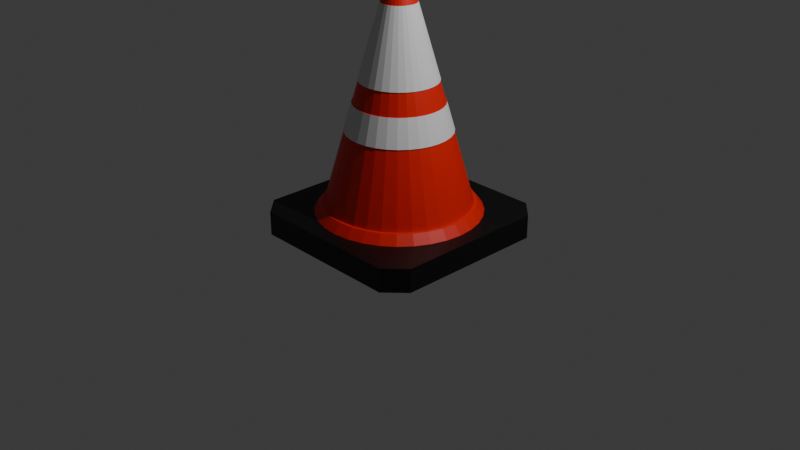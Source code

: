 # Source: cone.blend  (saved by Blender 5.0.119; exported with 4.5.12 LTS)
import bpy
from mathutils import Matrix  # noqa: F401  (used for matrix-valued properties, if any)

bpy.ops.wm.read_factory_settings(use_empty=True)
scene = bpy.context.scene
scene.name = 'Scene'

# ---- collections
col_collection = bpy.data.collections.new('Collection'); scene.collection.children.link(col_collection)

# ---- materials (node trees are filled in below, after node groups)
mat_material = bpy.data.materials.new('Material')
mat_material.alpha_threshold = 0.0
mat_material.use_backface_culling_lightprobe_volume = False
mat_material.roughness = 0.5
mat_material.line_color = (0.0, 0.0, 0.0, 1.0)
mat_material_001 = bpy.data.materials.new('Material.001')
mat_material_002 = bpy.data.materials.new('Material.002')

# ---- material node trees
mat_material.use_nodes = True; mat_material.node_tree.nodes.clear()
_N = mat_material.node_tree.nodes; _L = mat_material.node_tree.links
n0 = _N.new('ShaderNodeOutputMaterial'); n0.name = 'Material Output'; n0.location = (200, 100)
n1 = _N.new('ShaderNodeBsdfPrincipled'); n1.name = 'Principled BSDF'; n1.location = (-200, 100)
n1.inputs[0].default_value = (0.0, 0.0, 0.0, 1.0)
_L.new(n1.outputs[0], n0.inputs[0])
n0.is_active_output = True
mat_material_001.use_nodes = True; mat_material_001.node_tree.nodes.clear()
_N = mat_material_001.node_tree.nodes; _L = mat_material_001.node_tree.links
n0 = _N.new('ShaderNodeBsdfPrincipled'); n0.name = 'Principled BSDF'; n0.location = (-200, 100)
n0.inputs[0].default_value = (0.8, 0.0113, 0.0, 1.0)
n1 = _N.new('ShaderNodeOutputMaterial'); n1.name = 'Material Output'; n1.location = (200, 100)
_L.new(n0.outputs[0], n1.inputs[0])
n1.is_active_output = True
mat_material_002.use_nodes = True; mat_material_002.node_tree.nodes.clear()
_N = mat_material_002.node_tree.nodes; _L = mat_material_002.node_tree.links
n0 = _N.new('ShaderNodeBsdfPrincipled'); n0.name = 'Principled BSDF'; n0.location = (-200, 100)
n1 = _N.new('ShaderNodeOutputMaterial'); n1.name = 'Material Output'; n1.location = (200, 100)
_L.new(n0.outputs[0], n1.inputs[0])
n1.is_active_output = True

# ---- world
world_world = bpy.data.worlds.new('World'); scene.world = world_world
world_world.use_nodes = True; world_world.node_tree.nodes.clear()
_N = world_world.node_tree.nodes; _L = world_world.node_tree.links
n0 = _N.new('ShaderNodeOutputWorld'); n0.name = 'World Output'; n0.location = (200, 100)
n1 = _N.new('ShaderNodeBackground'); n1.name = 'Background'; n1.location = (-200, 100)
n1.inputs[0].default_value = (0.05088, 0.05088, 0.05088, 1.0)
_L.new(n1.outputs[0], n0.inputs[0])
n0.is_active_output = True
world_world.color = (0.05088, 0.05088, 0.05088)
world_world.sun_shadow_jitter_overblur = 0.0

# ---- cameras
cam_camera = bpy.data.cameras.new('Camera')
cam_camera.clip_end = 100.0
cam_camera.ortho_scale = 7.314

# ---- lights
light_light = bpy.data.lights.new('Light', 'POINT')
light_light.energy = 1000.0
light_light.shadow_soft_size = 0.1

# ---- meshes
me_cube = bpy.data.meshes.new('Cube')
me_cube.from_pydata([(1.0, 0.8033, 1.0), (0.8033, 1.0, 1.0), (0.8033, 1.0, -1.0), (1.0, 0.8033, -1.0), (0.8033, -1.0, 1.0), (1.0, -0.8033, 1.0), (1.0, -0.8033, -1.0), (0.8033, -1.0, -1.0), (-0.8033, 1.0, 1.0), (-1.0, 0.8033, 1.0), (-1.0, 0.8033, -1.0), (-0.8033, 1.0, -1.0), (-1.0, -0.8033, 1.0), (-0.8033, -1.0, 1.0), (-0.8033, -1.0, -1.0), (-1.0, -0.8033, -1.0)], [], [(0, 3, 2, 1), (14, 13, 12, 15), (4, 7, 6, 5), (8, 11, 10, 9), (11, 8, 1, 2), (3, 0, 5, 6), (0, 1, 8, 9, 12, 13, 4, 5), (10, 11, 2, 3, 6, 7, 14, 15), (7, 4, 13, 14), (15, 12, 9, 10)])
_uv = me_cube.uv_layers.new(name='UVMap')
_uv.uv.foreach_set('vector', [0.625, 0.5246, 0.375, 0.5246, 0.3668, 0.4836, 0.6332, 0.4836, 0.375, 0.0, 0.625, 0.0, 0.625, 0.02458, 0.375, 0.02458, 0.6332, 0.7664, 0.3668, 0.7664, 0.375, 0.7254, 0.625, 0.7254, 0.625, 0.2746, 0.375, 0.2746, 0.375, 0.2254, 0.625, 0.2254, 0.375, 0.2746, 0.625, 0.2746, 0.6332, 0.4836, 0.3668, 0.4836, 0.375, 0.5246, 0.625, 0.5246, 0.625, 0.7254, 0.375, 0.7254, 0.625, 0.5246, 0.6332, 0.4836, 0.8504, 0.5, 0.875, 0.5246, 0.875, 0.7254, 0.8504, 0.75, 0.6332, 0.7664, 0.625, 0.7254, 0.125, 0.5246, 0.1496, 0.5, 0.3668, 0.4836, 0.375, 0.5246, 0.375, 0.7254, 0.3668, 0.7664, 0.1496, 0.75, 0.125, 0.7254, 0.3668, 0.7664, 0.6332, 0.7664, 0.625, 0.9754, 0.375, 0.9754, 0.375, 0.02458, 0.625, 0.02458, 0.625, 0.2254, 0.375, 0.2254])
me_cube.materials.append(mat_material)
me_cube.use_mirror_vertex_groups = False
me_cube.update()
me_cone = bpy.data.meshes.new('Cone')
me_cone.from_pydata([(3.723e-09, 0.709, -1.002), (0.1383, 0.6954, -1.002), (0.2713, 0.655, -1.002), (0.3939, 0.5895, -1.002), (0.5013, 0.5013, -1.002), (0.5895, 0.3939, -1.002), (0.655, 0.2713, -1.002), (0.6954, 0.1383, -1.002), (0.709, 4.392e-09, -1.002), (0.6954, -0.1383, -1.002), (0.655, -0.2713, -1.002), (0.5895, -0.3939, -1.002), (0.5013, -0.5013, -1.002), (0.3939, -0.5895, -1.002), (0.2713, -0.655, -1.002), (0.1383, -0.6954, -1.002), (3.723e-09, -0.709, -1.002), (-0.1383, -0.6954, -1.002), (-0.2713, -0.655, -1.002), (-0.3939, -0.5895, -1.002), (-0.5013, -0.5013, -1.002), (-0.5895, -0.3939, -1.002), (-0.655, -0.2713, -1.002), (-0.6954, -0.1383, -1.002), (-0.709, 4.392e-09, -1.002), (-0.6954, 0.1383, -1.002), (-0.655, 0.2713, -1.002), (-0.5895, 0.3939, -1.002), (-0.5013, 0.5013, -1.002), (-0.3939, 0.5895, -1.002), (-0.2713, 0.655, -1.002), (-0.1383, 0.6954, -1.002), (-0.01083, 0.05443, 0.7922), (-0.02124, 0.05127, 0.7922), (-0.03083, 0.04614, 0.7922), (-0.03924, 0.03924, 0.7922), (-0.04614, 0.03083, 0.7922), (-0.05127, 0.02124, 0.7922), (-0.05443, 0.01083, 0.7922), (-0.05549, 6.283e-10, 0.7922), (-0.05443, -0.01083, 0.7922), (-0.05127, -0.02124, 0.7922), (-0.04614, -0.03083, 0.7922), (-0.03924, -0.03924, 0.7922), (-0.03083, -0.04614, 0.7922), (-0.02124, -0.05127, 0.7922), (-0.01083, -0.05443, 0.7922), (3.801e-10, -0.05549, 0.7922), (0.01083, -0.05443, 0.7922), (0.02124, -0.05127, 0.7922), (0.03083, -0.04614, 0.7922), (0.03924, -0.03924, 0.7922), (0.04614, -0.03083, 0.7922), (0.05127, -0.02124, 0.7922), (0.05443, -0.01083, 0.7922), (0.05549, 6.283e-10, 0.7922), (0.05443, 0.01083, 0.7922), (0.05127, 0.02124, 0.7922), (0.04614, 0.03083, 0.7922), (0.03924, 0.03924, 0.7922), (0.03083, 0.04614, 0.7922), (0.02124, 0.05127, 0.7922), (0.01083, 0.05443, 0.7922), (3.801e-10, 0.05549, 0.7922), (3.766e-10, 0.07713, 0.7925), (-0.01505, 0.07565, 0.7925), (-0.02952, 0.07126, 0.7925), (-0.04285, 0.06413, 0.7925), (-0.05454, 0.05454, 0.7925), (-0.06413, 0.04285, 0.7925), (-0.07126, 0.02952, 0.7925), (-0.07565, 0.01505, 0.7925), (-0.07713, 4.501e-10, 0.7925), (-0.07565, -0.01505, 0.7925), (-0.07126, -0.02952, 0.7925), (-0.06413, -0.04285, 0.7925), (-0.05454, -0.05454, 0.7925), (-0.04285, -0.06413, 0.7925), (-0.02952, -0.07126, 0.7925), (-0.01505, -0.07565, 0.7925), (3.766e-10, -0.07713, 0.7925), (0.01505, -0.07565, 0.7925), (0.02952, -0.07126, 0.7925), (0.04285, -0.06413, 0.7925), (0.05454, -0.05454, 0.7925), (0.06413, -0.04285, 0.7925), (0.07126, -0.02952, 0.7925), (0.07565, -0.01505, 0.7925), (0.07713, 4.501e-10, 0.7925), (0.07565, 0.01505, 0.7925), (0.07126, 0.02952, 0.7925), (0.06413, 0.04285, 0.7925), (0.05454, 0.05454, 0.7925), (0.04285, 0.06413, 0.7925), (0.02952, 0.07126, 0.7925), (0.01505, 0.07565, 0.7925), (-0.01086, 0.05462, 0.8409), (-0.02131, 0.05145, 0.8409), (-0.03094, 0.04631, 0.8409), (-0.03938, 0.03938, 0.8409), (-0.04631, 0.03094, 0.8409), (-0.05145, 0.02131, 0.8409), (-0.05462, 0.01086, 0.8409), (-0.05569, 6.283e-10, 0.8409), (-0.05462, -0.01086, 0.8409), (-0.05145, -0.02131, 0.8409), (-0.04631, -0.03094, 0.8409), (-0.03938, -0.03938, 0.8409), (-0.03094, -0.04631, 0.8409), (-0.02131, -0.05145, 0.8409), (-0.01086, -0.05462, 0.8409), (2.007e-08, -0.05569, 0.8409), (0.01086, -0.05462, 0.8409), (0.02131, -0.05145, 0.8409), (0.03094, -0.04631, 0.8409), (0.03938, -0.03938, 0.8409), (0.04631, -0.03094, 0.8409), (0.05145, -0.02131, 0.8409), (0.05462, -0.01086, 0.8409), (0.05569, 6.283e-10, 0.8409), (0.05462, 0.01086, 0.8409), (0.05145, 0.02131, 0.8409), (0.04631, 0.03094, 0.8409), (0.03938, 0.03938, 0.8409), (0.03094, 0.04631, 0.8409), (0.02131, 0.05145, 0.8409), (0.01086, 0.05462, 0.8409), (2.007e-08, 0.05569, 0.8409), (5.391e-09, 0.7686, -0.9969), (0.1499, 0.7538, -0.9969), (0.2941, 0.7101, -0.9969), (0.427, 0.639, -0.9969), (0.5435, 0.5435, -0.9969), (0.639, 0.427, -0.9969), (0.7101, 0.2941, -0.9969), (0.7538, 0.1499, -0.9969), (0.7686, 4.807e-09, -0.9969), (0.7538, -0.1499, -0.9969), (0.7101, -0.2941, -0.9969), (0.639, -0.427, -0.9969), (0.5435, -0.5435, -0.9969), (0.427, -0.639, -0.9969), (0.2941, -0.7101, -0.9969), (0.1499, -0.7538, -0.9969), (5.391e-09, -0.7686, -0.9969), (-0.1499, -0.7538, -0.9969), (-0.2941, -0.7101, -0.9969), (-0.427, -0.639, -0.9969), (-0.5435, -0.5435, -0.9969), (-0.639, -0.427, -0.9969), (-0.7101, -0.2941, -0.9969), (-0.7538, -0.1499, -0.9969), (-0.7686, 4.807e-09, -0.9969), (-0.7538, 0.1499, -0.9969), (-0.7101, 0.2941, -0.9969), (-0.639, 0.427, -0.9969), (-0.5435, 0.5435, -0.9969), (-0.427, 0.639, -0.9969), (-0.2941, 0.7101, -0.9969), (-0.1499, 0.7538, -0.9969), (-6.818e-09, 0.6958, -0.9123), (3.188e-09, 0.7677, -0.9837), (0.1498, 0.7529, -0.9837), (0.1357, 0.6824, -0.9123), (0.2938, 0.7092, -0.9837), (0.2663, 0.6428, -0.9123), (0.4265, 0.6383, -0.9837), (0.3866, 0.5785, -0.9123), (0.5428, 0.5428, -0.9837), (0.492, 0.492, -0.9123), (0.6383, 0.4265, -0.9837), (0.5785, 0.3866, -0.9123), (0.7092, 0.2938, -0.9837), (0.6428, 0.2663, -0.9123), (0.7529, 0.1498, -0.9837), (0.6824, 0.1357, -0.9123), (0.7677, 4.795e-09, -0.9837), (0.6958, 6.973e-09, -0.9123), (0.7529, -0.1498, -0.9837), (0.6824, -0.1357, -0.9123), (0.7092, -0.2938, -0.9837), (0.6428, -0.2663, -0.9123), (0.6383, -0.4265, -0.9837), (0.5785, -0.3866, -0.9123), (0.5428, -0.5428, -0.9837), (0.492, -0.492, -0.9123), (0.4265, -0.6383, -0.9837), (0.3866, -0.5785, -0.9123), (0.2938, -0.7092, -0.9837), (0.2663, -0.6428, -0.9123), (0.1498, -0.7529, -0.9837), (0.1357, -0.6824, -0.9123), (3.188e-09, -0.7677, -0.9837), (-6.352e-09, -0.6958, -0.9123), (-0.1498, -0.7529, -0.9837), (-0.1357, -0.6824, -0.9123), (-0.2938, -0.7092, -0.9837), (-0.2663, -0.6428, -0.9123), (-0.4265, -0.6383, -0.9837), (-0.3866, -0.5785, -0.9123), (-0.5428, -0.5428, -0.9837), (-0.492, -0.492, -0.9123), (-0.6383, -0.4265, -0.9837), (-0.5785, -0.3866, -0.9123), (-0.7092, -0.2938, -0.9837), (-0.6428, -0.2663, -0.9123), (-0.7529, -0.1498, -0.9837), (-0.6824, -0.1357, -0.9123), (-0.7677, 4.807e-09, -0.9837), (-0.6958, 5.122e-09, -0.9123), (-0.7529, 0.1498, -0.9837), (-0.6824, 0.1357, -0.9123), (-0.7092, 0.2938, -0.9837), (-0.6428, 0.2663, -0.9123), (-0.6383, 0.4265, -0.9837), (-0.5785, 0.3866, -0.9123), (-0.5428, 0.5428, -0.9837), (-0.492, 0.492, -0.9123), (-0.4265, 0.6383, -0.9837), (-0.3866, 0.5785, -0.9123), (-0.2938, 0.7092, -0.9837), (-0.2663, 0.6428, -0.9123), (-0.1498, 0.7529, -0.9837), (-0.1357, 0.6824, -0.9123), (-1.101e-09, 0.1567, 0.5482), (0.03058, 0.1537, 0.5482), (0.05998, 0.1448, 0.5482), (0.08708, 0.1303, 0.5482), (0.1108, 0.1108, 0.5482), (0.1303, 0.08708, 0.5482), (0.1448, 0.05998, 0.5482), (0.1537, 0.03058, 0.5482), (0.1567, 3.853e-09, 0.5482), (0.1537, -0.03058, 0.5482), (0.1448, -0.05998, 0.5482), (0.1303, -0.08708, 0.5482), (0.1108, -0.1108, 0.5482), (0.08708, -0.1303, 0.5482), (0.05998, -0.1448, 0.5482), (0.03058, -0.1537, 0.5482), (-1.101e-09, -0.1567, 0.5482), (-0.03058, -0.1537, 0.5482), (-0.05998, -0.1448, 0.5482), (-0.08708, -0.1303, 0.5482), (-0.1108, -0.1108, 0.5482), (-0.1303, -0.08708, 0.5482), (-0.1448, -0.05998, 0.5482), (-0.1537, -0.03058, 0.5482), (-0.1567, 3.853e-09, 0.5482), (-0.1537, 0.03058, 0.5482), (-0.1448, 0.05998, 0.5482), (-0.1303, 0.08708, 0.5482), (-0.1108, 0.1108, 0.5482), (-0.08708, 0.1303, 0.5482), (-0.05998, 0.1448, 0.5482), (-0.03058, 0.1537, 0.5482), (-4.504e-09, 0.3504, 0.01796), (0.06836, 0.3437, 0.01796), (0.1341, 0.3237, 0.01796), (0.1947, 0.2914, 0.01796), (0.2478, 0.2478, 0.01796), (0.2914, 0.1947, 0.01796), (0.3237, 0.1341, 0.01796), (0.3437, 0.06836, 0.01796), (0.3504, 6.036e-09, 0.01796), (0.3437, -0.06836, 0.01796), (0.3237, -0.1341, 0.01796), (0.2914, -0.1947, 0.01796), (0.2478, -0.2478, 0.01796), (0.1947, -0.2914, 0.01796), (0.1341, -0.3237, 0.01796), (0.06836, -0.3437, 0.01796), (-4.504e-09, -0.3504, 0.01796), (-0.06836, -0.3437, 0.01796), (-0.1341, -0.3237, 0.01796), (-0.1947, -0.2914, 0.01796), (-0.2478, -0.2478, 0.01796), (-0.2914, -0.1947, 0.01796), (-0.3237, -0.1341, 0.01796), (-0.3437, -0.06836, 0.01796), (-0.3504, 6.036e-09, 0.01796), (-0.3437, 0.06836, 0.01796), (-0.3237, 0.1341, 0.01796), (-0.2914, 0.1947, 0.01796), (-0.2478, 0.2478, 0.01796), (-0.1947, 0.2914, 0.01796), (-0.1341, 0.3237, 0.01796), (-0.06836, 0.3437, 0.01796), (-6.095e-09, 0.4088, -0.1572), (0.07976, 0.401, -0.1572), (0.1564, 0.3777, -0.1572), (0.2271, 0.3399, -0.1572), (0.2891, 0.2891, -0.1572), (0.3399, 0.2271, -0.1572), (0.3777, 0.1564, -0.1572), (0.401, 0.07976, -0.1572), (0.4088, 5.623e-09, -0.1572), (0.401, -0.07976, -0.1572), (0.3777, -0.1564, -0.1572), (0.3399, -0.2271, -0.1572), (0.2891, -0.2891, -0.1572), (0.2271, -0.3399, -0.1572), (0.1564, -0.3777, -0.1572), (0.07976, -0.401, -0.1572), (-6.095e-09, -0.4088, -0.1572), (-0.07976, -0.401, -0.1572), (-0.1564, -0.3777, -0.1572), (-0.2271, -0.3399, -0.1572), (-0.2891, -0.2891, -0.1572), (-0.3399, -0.2271, -0.1572), (-0.3777, -0.1564, -0.1572), (-0.401, -0.07976, -0.1572), (-0.4088, 5.623e-09, -0.1572), (-0.401, 0.07976, -0.1572), (-0.3777, 0.1564, -0.1572), (-0.3399, 0.2271, -0.1572), (-0.2891, 0.2891, -0.1572), (-0.2271, 0.3399, -0.1572), (-0.1564, 0.3777, -0.1572), (-0.07976, 0.401, -0.1572), (-1.356e-08, 0.4811, -0.3507), (0.09386, 0.4718, -0.3507), (0.1841, 0.4445, -0.3507), (0.2673, 0.4, -0.3507), (0.3402, 0.3402, -0.3507), (0.4, 0.2673, -0.3507), (0.4445, 0.1841, -0.3507), (0.4718, 0.09386, -0.3507), (0.4811, 5.294e-09, -0.3507), (0.4718, -0.09386, -0.3507), (0.4445, -0.1841, -0.3507), (0.4, -0.2673, -0.3507), (0.3402, -0.3402, -0.3507), (0.2673, -0.4, -0.3507), (0.1841, -0.4445, -0.3507), (0.09386, -0.4718, -0.3507), (-1.356e-08, -0.4811, -0.3507), (-0.09386, -0.4718, -0.3507), (-0.1841, -0.4445, -0.3507), (-0.2673, -0.4, -0.3507), (-0.3402, -0.3402, -0.3507), (-0.4, -0.2673, -0.3507), (-0.4445, -0.1841, -0.3507), (-0.4718, -0.09386, -0.3507), (-0.4811, 5.294e-09, -0.3507), (-0.4718, 0.09386, -0.3507), (-0.4445, 0.1841, -0.3507), (-0.4, 0.2673, -0.3507), (-0.3402, 0.3402, -0.3507), (-0.2673, 0.4, -0.3507), (-0.1841, 0.4445, -0.3507), (-0.09386, 0.4718, -0.3507), (3.38e-09, 0.7007, -0.9969), (0.1367, 0.6872, -0.9969), (0.2681, 0.6473, -0.9969), (0.3893, 0.5826, -0.9969), (0.4955, 0.4955, -0.9969), (0.5826, 0.3893, -0.9969), (0.6473, 0.2681, -0.9969), (0.6872, 0.1367, -0.9969), (0.7007, 4.392e-09, -0.9969), (0.6872, -0.1367, -0.9969), (0.6473, -0.2681, -0.9969), (0.5826, -0.3893, -0.9969), (0.4955, -0.4955, -0.9969), (0.3893, -0.5826, -0.9969), (0.2681, -0.6473, -0.9969), (0.1367, -0.6872, -0.9969), (3.38e-09, -0.7007, -0.9969), (-0.1367, -0.6872, -0.9969), (-0.2681, -0.6473, -0.9969), (-0.3893, -0.5826, -0.9969), (-0.4955, -0.4955, -0.9969), (-0.5826, -0.3893, -0.9969), (-0.6473, -0.2681, -0.9969), (-0.6872, -0.1367, -0.9969), (-0.7007, 4.392e-09, -0.9969), (-0.6872, 0.1367, -0.9969), (-0.6473, 0.2681, -0.9969), (-0.5826, 0.3893, -0.9969), (-0.4955, 0.4955, -0.9969), (-0.3893, 0.5826, -0.9969), (-0.2681, 0.6473, -0.9969), (-0.1367, 0.6872, -0.9969), (-0.009492, 0.04772, 0.7849), (-0.01862, 0.04495, 0.7849), (-0.02703, 0.04046, 0.7849), (-0.03441, 0.03441, 0.7849), (-0.04046, 0.02703, 0.7849), (-0.04495, 0.01862, 0.7849), (-0.04772, 0.009492, 0.7849), (-0.04866, 6.283e-10, 0.7849), (-0.04772, -0.009492, 0.7849), (-0.04495, -0.01862, 0.7849), (-0.04046, -0.02703, 0.7849), (-0.03441, -0.03441, 0.7849), (-0.02703, -0.04046, 0.7849), (-0.01862, -0.04495, 0.7849), (-0.009492, -0.04772, 0.7849), (7.385e-10, -0.04866, 0.7849), (0.009492, -0.04772, 0.7849), (0.01862, -0.04495, 0.7849), (0.02703, -0.04046, 0.7849), (0.03441, -0.03441, 0.7849), (0.04046, -0.02703, 0.7849), (0.04495, -0.01862, 0.7849), (0.04772, -0.009492, 0.7849), (0.04866, 6.283e-10, 0.7849), (0.04772, 0.009492, 0.7849), (0.04495, 0.01862, 0.7849), (0.04046, 0.02703, 0.7849), (0.03441, 0.03441, 0.7849), (0.02703, 0.04046, 0.7849), (0.01862, 0.04495, 0.7849), (0.009492, 0.04772, 0.7849), (7.385e-10, 0.04866, 0.7849), (3.766e-10, 0.07113, 0.7845), (-0.01388, 0.06976, 0.7845), (-0.02722, 0.06571, 0.7845), (-0.03952, 0.05914, 0.7845), (-0.05029, 0.05029, 0.7845), (-0.05914, 0.03952, 0.7845), (-0.06571, 0.02722, 0.7845), (-0.06976, 0.01388, 0.7845), (-0.07113, 4.799e-10, 0.7845), (-0.06976, -0.01388, 0.7845), (-0.06571, -0.02722, 0.7845), (-0.05914, -0.03952, 0.7845), (-0.05029, -0.05029, 0.7845), (-0.03952, -0.05914, 0.7845), (-0.02722, -0.06571, 0.7845), (-0.01388, -0.06976, 0.7845), (3.766e-10, -0.07113, 0.7845), (0.01388, -0.06976, 0.7845), (0.02722, -0.06571, 0.7845), (0.03952, -0.05914, 0.7845), (0.05029, -0.05029, 0.7845), (0.05914, -0.03952, 0.7845), (0.06571, -0.02722, 0.7845), (0.06976, -0.01388, 0.7845), (0.07113, 4.799e-10, 0.7845), (0.06976, 0.01388, 0.7845), (0.06571, 0.02722, 0.7845), (0.05914, 0.03952, 0.7845), (0.05029, 0.05029, 0.7845), (0.03952, 0.05914, 0.7845), (0.02722, 0.06571, 0.7845), (0.01388, 0.06976, 0.7845), (-0.009445, 0.04748, 0.8341), (-0.01853, 0.04473, 0.8341), (-0.0269, 0.04025, 0.8341), (-0.03423, 0.03423, 0.8341), (-0.04025, 0.0269, 0.8341), (-0.04473, 0.01853, 0.8341), (-0.04748, 0.009445, 0.8341), (-0.04841, 6.283e-10, 0.8341), (-0.04748, -0.009445, 0.8341), (-0.04473, -0.01853, 0.8341), (-0.04025, -0.0269, 0.8341), (-0.03423, -0.03423, 0.8341), (-0.0269, -0.04025, 0.8341), (-0.01853, -0.04473, 0.8341), (-0.009445, -0.04748, 0.8341), (2.34e-08, -0.04841, 0.8341), (0.009445, -0.04748, 0.8341), (0.01853, -0.04473, 0.8341), (0.0269, -0.04025, 0.8341), (0.03423, -0.03423, 0.8341), (0.04025, -0.0269, 0.8341), (0.04473, -0.01853, 0.8341), (0.04748, -0.009445, 0.8341), (0.04841, 6.283e-10, 0.8341), (0.04748, 0.009445, 0.8341), (0.04473, 0.01853, 0.8341), (0.04025, 0.0269, 0.8341), (0.03423, 0.03423, 0.8341), (0.0269, 0.04025, 0.8341), (0.01853, 0.04473, 0.8341), (0.009445, 0.04748, 0.8341), (2.34e-08, 0.04841, 0.8341), (4.836e-09, 0.7759, -1.004), (0.1514, 0.7609, -1.004), (0.2969, 0.7168, -1.004), (0.431, 0.6451, -1.004), (0.5486, 0.5486, -1.004), (0.6451, 0.431, -1.004), (0.7168, 0.2969, -1.004), (0.7609, 0.1514, -1.004), (0.7759, 4.807e-09, -1.004), (0.7609, -0.1514, -1.004), (0.7168, -0.2969, -1.004), (0.6451, -0.431, -1.004), (0.5486, -0.5486, -1.004), (0.431, -0.6451, -1.004), (0.2969, -0.7168, -1.004), (0.1514, -0.7609, -1.004), (4.836e-09, -0.7759, -1.004), (-0.1514, -0.7609, -1.004), (-0.2969, -0.7168, -1.004), (-0.431, -0.6451, -1.004), (-0.5486, -0.5486, -1.004), (-0.6451, -0.431, -1.004), (-0.7168, -0.2969, -1.004), (-0.7609, -0.1514, -1.004), (-0.7759, 4.807e-09, -1.004), (-0.7609, 0.1514, -1.004), (-0.7168, 0.2969, -1.004), (-0.6451, 0.431, -1.004), (-0.5486, 0.5486, -1.004), (-0.431, 0.6451, -1.004), (-0.2969, 0.7168, -1.004), (-0.1514, 0.7609, -1.004), (-7.189e-09, 0.6998, -0.9031), (2.898e-09, 0.777, -0.98), (0.1516, 0.762, -0.98), (0.1365, 0.6864, -0.9031), (0.2973, 0.7178, -0.98), (0.2678, 0.6465, -0.9031), (0.4317, 0.646, -0.98), (0.3888, 0.5819, -0.9031), (0.5494, 0.5494, -0.98), (0.4948, 0.4948, -0.9031), (0.646, 0.4317, -0.98), (0.5819, 0.3888, -0.9031), (0.7178, 0.2973, -0.98), (0.6465, 0.2678, -0.9031), (0.762, 0.1516, -0.98), (0.6864, 0.1365, -0.9031), (0.777, 4.821e-09, -0.98), (0.6998, 6.999e-09, -0.9031), (0.762, -0.1516, -0.98), (0.6864, -0.1365, -0.9031), (0.7178, -0.2973, -0.98), (0.6465, -0.2678, -0.9031), (0.646, -0.4317, -0.98), (0.5819, -0.3888, -0.9031), (0.5494, -0.5494, -0.98), (0.4948, -0.4948, -0.9031), (0.4317, -0.646, -0.98), (0.3888, -0.5819, -0.9031), (0.2973, -0.7178, -0.98), (0.2678, -0.6465, -0.9031), (0.1516, -0.762, -0.98), (0.1365, -0.6864, -0.9031), (2.898e-09, -0.777, -0.98), (-6.724e-09, -0.6998, -0.9031), (-0.1516, -0.762, -0.98), (-0.1365, -0.6864, -0.9031), (-0.2973, -0.7178, -0.98), (-0.2678, -0.6465, -0.9031), (-0.4317, -0.646, -0.98), (-0.3888, -0.5819, -0.9031), (-0.5494, -0.5494, -0.98), (-0.4948, -0.4948, -0.9031), (-0.646, -0.4317, -0.98), (-0.5819, -0.3888, -0.9031), (-0.7178, -0.2973, -0.98), (-0.6465, -0.2678, -0.9031), (-0.762, -0.1516, -0.98), (-0.6864, -0.1365, -0.9031), (-0.777, 4.807e-09, -0.98), (-0.6998, 5.122e-09, -0.9031), (-0.762, 0.1516, -0.98), (-0.6864, 0.1365, -0.9031), (-0.7178, 0.2973, -0.98), (-0.6465, 0.2678, -0.9031), (-0.646, 0.4317, -0.98), (-0.5819, 0.3888, -0.9031), (-0.5494, 0.5494, -0.98), (-0.4948, 0.4948, -0.9031), (-0.4317, 0.646, -0.98), (-0.3888, 0.5819, -0.9031), (-0.2973, 0.7178, -0.98), (-0.2678, 0.6465, -0.9031), (-0.1516, 0.762, -0.98), (-0.1365, 0.6864, -0.9031), (-8.345e-10, 0.1627, 0.5562), (0.03174, 0.1596, 0.5562), (0.06227, 0.1503, 0.5562), (0.0904, 0.1353, 0.5562), (0.1151, 0.1151, 0.5562), (0.1353, 0.0904, 0.5562), (0.1503, 0.06227, 0.5562), (0.1596, 0.03174, 0.5562), (0.1627, 3.764e-09, 0.5562), (0.1596, -0.03174, 0.5562), (0.1503, -0.06227, 0.5562), (0.1353, -0.0904, 0.5562), (0.1151, -0.1151, 0.5562), (0.0904, -0.1353, 0.5562), (0.06227, -0.1503, 0.5562), (0.03174, -0.1596, 0.5562), (-8.345e-10, -0.1627, 0.5562), (-0.03174, -0.1596, 0.5562), (-0.06227, -0.1503, 0.5562), (-0.0904, -0.1353, 0.5562), (-0.1151, -0.1151, 0.5562), (-0.1353, -0.0904, 0.5562), (-0.1503, -0.06227, 0.5562), (-0.1596, -0.03174, 0.5562), (-0.1627, 3.764e-09, 0.5562), (-0.1596, 0.03174, 0.5562), (-0.1503, 0.06227, 0.5562), (-0.1353, 0.0904, 0.5562), (-0.1151, 0.1151, 0.5562), (-0.0904, 0.1353, 0.5562), (-0.06227, 0.1503, 0.5562), (-0.03174, 0.1596, 0.5562), (-4.418e-09, 0.3588, 0.01245), (0.06999, 0.3519, 0.01245), (0.1373, 0.3314, 0.01245), (0.1993, 0.2983, 0.01245), (0.2537, 0.2537, 0.01245), (0.2983, 0.1993, 0.01245), (0.3314, 0.1373, 0.01245), (0.3519, 0.06999, 0.01245), (0.3588, 5.906e-09, 0.01245), (0.3519, -0.06999, 0.01245), (0.3314, -0.1373, 0.01245), (0.2983, -0.1993, 0.01245), (0.2537, -0.2537, 0.01245), (0.1993, -0.2983, 0.01245), (0.1373, -0.3314, 0.01245), (0.06999, -0.3519, 0.01245), (-4.418e-09, -0.3588, 0.01245), (-0.06999, -0.3519, 0.01245), (-0.1373, -0.3314, 0.01245), (-0.1993, -0.2983, 0.01245), (-0.2537, -0.2537, 0.01245), (-0.2983, -0.1993, 0.01245), (-0.3314, -0.1373, 0.01245), (-0.3519, -0.06999, 0.01245), (-0.3588, 5.906e-09, 0.01245), (-0.3519, 0.06999, 0.01245), (-0.3314, 0.1373, 0.01245), (-0.2983, 0.1993, 0.01245), (-0.2537, 0.2537, 0.01245), (-0.1993, 0.2983, 0.01245), (-0.1373, 0.3314, 0.01245), (-0.06999, 0.3519, 0.01245), (-6.154e-09, 0.4148, -0.1492), (0.08092, 0.4068, -0.1492), (0.1587, 0.3832, -0.1492), (0.2304, 0.3449, -0.1492), (0.2933, 0.2933, -0.1492), (0.3449, 0.2304, -0.1492), (0.3832, 0.1587, -0.1492), (0.4068, 0.08092, -0.1492), (0.4148, 5.564e-09, -0.1492), (0.4068, -0.08092, -0.1492), (0.3832, -0.1587, -0.1492), (0.3449, -0.2304, -0.1492), (0.2933, -0.2933, -0.1492), (0.2304, -0.3449, -0.1492), (0.1587, -0.3832, -0.1492), (0.08092, -0.4068, -0.1492), (-6.154e-09, -0.4148, -0.1492), (-0.08092, -0.4068, -0.1492), (-0.1587, -0.3832, -0.1492), (-0.2304, -0.3449, -0.1492), (-0.2933, -0.2933, -0.1492), (-0.3449, -0.2304, -0.1492), (-0.3832, -0.1587, -0.1492), (-0.4068, -0.08092, -0.1492), (-0.4148, 5.564e-09, -0.1492), (-0.4068, 0.08092, -0.1492), (-0.3832, 0.1587, -0.1492), (-0.3449, 0.2304, -0.1492), (-0.2933, 0.2933, -0.1492), (-0.2304, 0.3449, -0.1492), (-0.1587, 0.3832, -0.1492), (-0.08092, 0.4068, -0.1492), (-1.335e-08, 0.4894, -0.3562), (0.09549, 0.48, -0.3562), (0.1873, 0.4522, -0.3562), (0.2719, 0.407, -0.3562), (0.3461, 0.3461, -0.3562), (0.407, 0.2719, -0.3562), (0.4522, 0.1873, -0.3562), (0.48, 0.09549, -0.3562), (0.4894, 5.207e-09, -0.3562), (0.48, -0.09549, -0.3562), (0.4522, -0.1873, -0.3562), (0.407, -0.2719, -0.3562), (0.3461, -0.3461, -0.3562), (0.2719, -0.407, -0.3562), (0.1873, -0.4522, -0.3562), (0.09549, -0.48, -0.3562), (-1.335e-08, -0.4894, -0.3562), (-0.09549, -0.48, -0.3562), (-0.1873, -0.4522, -0.3562), (-0.2719, -0.407, -0.3562), (-0.3461, -0.3461, -0.3562), (-0.407, -0.2719, -0.3562), (-0.4522, -0.1873, -0.3562), (-0.48, -0.09549, -0.3562), (-0.4894, 5.207e-09, -0.3562), (-0.48, 0.09549, -0.3562), (-0.4522, 0.1873, -0.3562), (-0.407, 0.2719, -0.3562), (-0.3461, 0.3461, -0.3562), (-0.2719, 0.407, -0.3562), (-0.1873, 0.4522, -0.3562), (-0.09549, 0.48, -0.3562)], [], [(0, 1, 2, 3, 4, 5, 6, 7, 8, 9, 10, 11, 12, 13, 14, 15, 16, 17, 18, 19, 20, 21, 22, 23, 24, 25, 26, 27, 28, 29, 30, 31), (44, 45, 109, 108), (31, 65, 64, 0), (0, 64, 95, 1), (1, 95, 94, 2), (2, 94, 93, 3), (3, 93, 92, 4), (4, 92, 91, 5), (5, 91, 90, 6), (6, 90, 89, 7), (7, 89, 88, 8), (8, 88, 87, 9), (9, 87, 86, 10), (10, 86, 85, 11), (11, 85, 84, 12), (12, 84, 83, 13), (13, 83, 82, 14), (14, 82, 81, 15), (15, 81, 80, 16), (16, 80, 79, 17), (17, 79, 78, 18), (18, 78, 77, 19), (19, 77, 76, 20), (20, 76, 75, 21), (21, 75, 74, 22), (22, 74, 73, 23), (23, 73, 72, 24), (24, 72, 71, 25), (25, 71, 70, 26), (26, 70, 69, 27), (27, 69, 68, 28), (28, 68, 67, 29), (29, 67, 66, 30), (30, 66, 65, 31), (32, 63, 64, 65), (33, 32, 65, 66), (34, 33, 66, 67), (35, 34, 67, 68), (36, 35, 68, 69), (37, 36, 69, 70), (38, 37, 70, 71), (39, 38, 71, 72), (40, 39, 72, 73), (41, 40, 73, 74), (42, 41, 74, 75), (43, 42, 75, 76), (44, 43, 76, 77), (45, 44, 77, 78), (46, 45, 78, 79), (47, 46, 79, 80), (48, 47, 80, 81), (49, 48, 81, 82), (50, 49, 82, 83), (51, 50, 83, 84), (52, 51, 84, 85), (53, 52, 85, 86), (54, 53, 86, 87), (55, 54, 87, 88), (56, 55, 88, 89), (57, 56, 89, 90), (58, 57, 90, 91), (59, 58, 91, 92), (60, 59, 92, 93), (61, 60, 93, 94), (62, 61, 94, 95), (63, 62, 95, 64), (96, 97, 98, 99, 100, 101, 102, 103, 104, 105, 106, 107, 108, 109, 110, 111, 112, 113, 114, 115, 116, 117, 118, 119, 120, 121, 122, 123, 124, 125, 126, 127), (63, 32, 96, 127), (58, 59, 123, 122), (45, 46, 110, 109), (32, 33, 97, 96), (59, 60, 124, 123), (46, 47, 111, 110), (33, 34, 98, 97), (60, 61, 125, 124), (47, 48, 112, 111), (34, 35, 99, 98), (61, 62, 126, 125), (48, 49, 113, 112), (35, 36, 100, 99), (62, 63, 127, 126), (49, 50, 114, 113), (36, 37, 101, 100), (50, 51, 115, 114), (37, 38, 102, 101), (51, 52, 116, 115), (38, 39, 103, 102), (52, 53, 117, 116), (39, 40, 104, 103), (53, 54, 118, 117), (40, 41, 105, 104), (54, 55, 119, 118), (41, 42, 106, 105), (55, 56, 120, 119), (42, 43, 107, 106), (56, 57, 121, 120), (43, 44, 108, 107), (57, 58, 122, 121), (128, 159, 158, 157, 156, 155, 154, 153, 152, 151, 150, 149, 148, 147, 146, 145, 144, 143, 142, 141, 140, 139, 138, 137, 136, 135, 134, 133, 132, 131, 130, 129), (161, 162, 163, 160), (162, 164, 165, 163), (164, 166, 167, 165), (166, 168, 169, 167), (168, 170, 171, 169), (170, 172, 173, 171), (172, 174, 175, 173), (174, 176, 177, 175), (176, 178, 179, 177), (178, 180, 181, 179), (180, 182, 183, 181), (182, 184, 185, 183), (184, 186, 187, 185), (186, 188, 189, 187), (188, 190, 191, 189), (190, 192, 193, 191), (192, 194, 195, 193), (194, 196, 197, 195), (196, 198, 199, 197), (198, 200, 201, 199), (200, 202, 203, 201), (202, 204, 205, 203), (204, 206, 207, 205), (206, 208, 209, 207), (208, 210, 211, 209), (210, 212, 213, 211), (212, 214, 215, 213), (214, 216, 217, 215), (216, 218, 219, 217), (218, 220, 221, 219), (220, 222, 223, 221), (222, 161, 160, 223), (128, 129, 162, 161), (160, 163, 165, 167, 169, 171, 173, 175, 177, 179, 181, 183, 185, 187, 189, 191, 193, 195, 197, 199, 201, 203, 205, 207, 209, 211, 213, 215, 217, 219, 221, 223), (159, 128, 161, 222), (129, 130, 164, 162), (130, 131, 166, 164), (131, 132, 168, 166), (132, 133, 170, 168), (133, 134, 172, 170), (134, 135, 174, 172), (135, 136, 176, 174), (136, 137, 178, 176), (137, 138, 180, 178), (138, 139, 182, 180), (139, 140, 184, 182), (140, 141, 186, 184), (141, 142, 188, 186), (142, 143, 190, 188), (143, 144, 192, 190), (144, 145, 194, 192), (145, 146, 196, 194), (146, 147, 198, 196), (147, 148, 200, 198), (148, 149, 202, 200), (149, 150, 204, 202), (150, 151, 206, 204), (151, 152, 208, 206), (152, 153, 210, 208), (153, 154, 212, 210), (154, 155, 214, 212), (155, 156, 216, 214), (156, 157, 218, 216), (157, 158, 220, 218), (158, 159, 222, 220), (224, 225, 226, 227, 228, 229, 230, 231, 232, 233, 234, 235, 236, 237, 238, 239, 240, 241, 242, 243, 244, 245, 246, 247, 248, 249, 250, 251, 252, 253, 254, 255), (256, 287, 286, 285, 284, 283, 282, 281, 280, 279, 278, 277, 276, 275, 274, 273, 272, 271, 270, 269, 268, 267, 266, 265, 264, 263, 262, 261, 260, 259, 258, 257), (228, 227, 259, 260), (255, 254, 286, 287), (242, 241, 273, 274), (229, 228, 260, 261), (224, 255, 287, 256), (243, 242, 274, 275), (230, 229, 261, 262), (244, 243, 275, 276), (231, 230, 262, 263), (245, 244, 276, 277), (232, 231, 263, 264), (246, 245, 277, 278), (233, 232, 264, 265), (247, 246, 278, 279), (234, 233, 265, 266), (248, 247, 279, 280), (235, 234, 266, 267), (249, 248, 280, 281), (236, 235, 267, 268), (250, 249, 281, 282), (237, 236, 268, 269), (251, 250, 282, 283), (238, 237, 269, 270), (225, 224, 256, 257), (252, 251, 283, 284), (239, 238, 270, 271), (226, 225, 257, 258), (253, 252, 284, 285), (240, 239, 271, 272), (227, 226, 258, 259), (254, 253, 285, 286), (241, 240, 272, 273), (288, 289, 290, 291, 292, 293, 294, 295, 296, 297, 298, 299, 300, 301, 302, 303, 304, 305, 306, 307, 308, 309, 310, 311, 312, 313, 314, 315, 316, 317, 318, 319), (320, 351, 350, 349, 348, 347, 346, 345, 344, 343, 342, 341, 340, 339, 338, 337, 336, 335, 334, 333, 332, 331, 330, 329, 328, 327, 326, 325, 324, 323, 322, 321), (306, 305, 337, 338), (293, 292, 324, 325), (288, 319, 351, 320), (307, 306, 338, 339), (294, 293, 325, 326), (308, 307, 339, 340), (295, 294, 326, 327), (309, 308, 340, 341), (296, 295, 327, 328), (310, 309, 341, 342), (297, 296, 328, 329), (311, 310, 342, 343), (298, 297, 329, 330), (312, 311, 343, 344), (299, 298, 330, 331), (313, 312, 344, 345), (300, 299, 331, 332), (314, 313, 345, 346), (301, 300, 332, 333), (315, 314, 346, 347), (302, 301, 333, 334), (289, 288, 320, 321), (316, 315, 347, 348), (303, 302, 334, 335), (290, 289, 321, 322), (317, 316, 348, 349), (304, 303, 335, 336), (291, 290, 322, 323), (318, 317, 349, 350), (305, 304, 336, 337), (292, 291, 323, 324), (319, 318, 350, 351), (352, 383, 382, 381, 380, 379, 378, 377, 376, 375, 374, 373, 372, 371, 370, 369, 368, 367, 366, 365, 364, 363, 362, 361, 360, 359, 358, 357, 356, 355, 354, 353), (396, 460, 461, 397), (383, 352, 416, 417), (352, 353, 447, 416), (353, 354, 446, 447), (354, 355, 445, 446), (355, 356, 444, 445), (356, 357, 443, 444), (357, 358, 442, 443), (358, 359, 441, 442), (359, 360, 440, 441), (360, 361, 439, 440), (361, 362, 438, 439), (362, 363, 437, 438), (363, 364, 436, 437), (364, 365, 435, 436), (365, 366, 434, 435), (366, 367, 433, 434), (367, 368, 432, 433), (368, 369, 431, 432), (369, 370, 430, 431), (370, 371, 429, 430), (371, 372, 428, 429), (372, 373, 427, 428), (373, 374, 426, 427), (374, 375, 425, 426), (375, 376, 424, 425), (376, 377, 423, 424), (377, 378, 422, 423), (378, 379, 421, 422), (379, 380, 420, 421), (380, 381, 419, 420), (381, 382, 418, 419), (382, 383, 417, 418), (384, 417, 416, 415), (385, 418, 417, 384), (386, 419, 418, 385), (387, 420, 419, 386), (388, 421, 420, 387), (389, 422, 421, 388), (390, 423, 422, 389), (391, 424, 423, 390), (392, 425, 424, 391), (393, 426, 425, 392), (394, 427, 426, 393), (395, 428, 427, 394), (396, 429, 428, 395), (397, 430, 429, 396), (398, 431, 430, 397), (399, 432, 431, 398), (400, 433, 432, 399), (401, 434, 433, 400), (402, 435, 434, 401), (403, 436, 435, 402), (404, 437, 436, 403), (405, 438, 437, 404), (406, 439, 438, 405), (407, 440, 439, 406), (408, 441, 440, 407), (409, 442, 441, 408), (410, 443, 442, 409), (411, 444, 443, 410), (412, 445, 444, 411), (413, 446, 445, 412), (414, 447, 446, 413), (415, 416, 447, 414), (448, 479, 478, 477, 476, 475, 474, 473, 472, 471, 470, 469, 468, 467, 466, 465, 464, 463, 462, 461, 460, 459, 458, 457, 456, 455, 454, 453, 452, 451, 450, 449), (415, 479, 448, 384), (410, 474, 475, 411), (397, 461, 462, 398), (384, 448, 449, 385), (411, 475, 476, 412), (398, 462, 463, 399), (385, 449, 450, 386), (412, 476, 477, 413), (399, 463, 464, 400), (386, 450, 451, 387), (413, 477, 478, 414), (400, 464, 465, 401), (387, 451, 452, 388), (414, 478, 479, 415), (401, 465, 466, 402), (388, 452, 453, 389), (402, 466, 467, 403), (389, 453, 454, 390), (403, 467, 468, 404), (390, 454, 455, 391), (404, 468, 469, 405), (391, 455, 456, 392), (405, 469, 470, 406), (392, 456, 457, 393), (406, 470, 471, 407), (393, 457, 458, 394), (407, 471, 472, 408), (394, 458, 459, 395), (408, 472, 473, 409), (395, 459, 460, 396), (409, 473, 474, 410), (480, 481, 482, 483, 484, 485, 486, 487, 488, 489, 490, 491, 492, 493, 494, 495, 496, 497, 498, 499, 500, 501, 502, 503, 504, 505, 506, 507, 508, 509, 510, 511), (513, 512, 515, 514), (514, 515, 517, 516), (516, 517, 519, 518), (518, 519, 521, 520), (520, 521, 523, 522), (522, 523, 525, 524), (524, 525, 527, 526), (526, 527, 529, 528), (528, 529, 531, 530), (530, 531, 533, 532), (532, 533, 535, 534), (534, 535, 537, 536), (536, 537, 539, 538), (538, 539, 541, 540), (540, 541, 543, 542), (542, 543, 545, 544), (544, 545, 547, 546), (546, 547, 549, 548), (548, 549, 551, 550), (550, 551, 553, 552), (552, 553, 555, 554), (554, 555, 557, 556), (556, 557, 559, 558), (558, 559, 561, 560), (560, 561, 563, 562), (562, 563, 565, 564), (564, 565, 567, 566), (566, 567, 569, 568), (568, 569, 571, 570), (570, 571, 573, 572), (572, 573, 575, 574), (574, 575, 512, 513), (480, 513, 514, 481), (512, 575, 573, 571, 569, 567, 565, 563, 561, 559, 557, 555, 553, 551, 549, 547, 545, 543, 541, 539, 537, 535, 533, 531, 529, 527, 525, 523, 521, 519, 517, 515), (511, 574, 513, 480), (481, 514, 516, 482), (482, 516, 518, 483), (483, 518, 520, 484), (484, 520, 522, 485), (485, 522, 524, 486), (486, 524, 526, 487), (487, 526, 528, 488), (488, 528, 530, 489), (489, 530, 532, 490), (490, 532, 534, 491), (491, 534, 536, 492), (492, 536, 538, 493), (493, 538, 540, 494), (494, 540, 542, 495), (495, 542, 544, 496), (496, 544, 546, 497), (497, 546, 548, 498), (498, 548, 550, 499), (499, 550, 552, 500), (500, 552, 554, 501), (501, 554, 556, 502), (502, 556, 558, 503), (503, 558, 560, 504), (504, 560, 562, 505), (505, 562, 564, 506), (506, 564, 566, 507), (507, 566, 568, 508), (508, 568, 570, 509), (509, 570, 572, 510), (510, 572, 574, 511), (576, 607, 606, 605, 604, 603, 602, 601, 600, 599, 598, 597, 596, 595, 594, 593, 592, 591, 590, 589, 588, 587, 586, 585, 584, 583, 582, 581, 580, 579, 578, 577), (608, 609, 610, 611, 612, 613, 614, 615, 616, 617, 618, 619, 620, 621, 622, 623, 624, 625, 626, 627, 628, 629, 630, 631, 632, 633, 634, 635, 636, 637, 638, 639), (580, 612, 611, 579), (607, 639, 638, 606), (594, 626, 625, 593), (581, 613, 612, 580), (576, 608, 639, 607), (595, 627, 626, 594), (582, 614, 613, 581), (596, 628, 627, 595), (583, 615, 614, 582), (597, 629, 628, 596), (584, 616, 615, 583), (598, 630, 629, 597), (585, 617, 616, 584), (599, 631, 630, 598), (586, 618, 617, 585), (600, 632, 631, 599), (587, 619, 618, 586), (601, 633, 632, 600), (588, 620, 619, 587), (602, 634, 633, 601), (589, 621, 620, 588), (603, 635, 634, 602), (590, 622, 621, 589), (577, 609, 608, 576), (604, 636, 635, 603), (591, 623, 622, 590), (578, 610, 609, 577), (605, 637, 636, 604), (592, 624, 623, 591), (579, 611, 610, 578), (606, 638, 637, 605), (593, 625, 624, 592), (640, 671, 670, 669, 668, 667, 666, 665, 664, 663, 662, 661, 660, 659, 658, 657, 656, 655, 654, 653, 652, 651, 650, 649, 648, 647, 646, 645, 644, 643, 642, 641), (672, 673, 674, 675, 676, 677, 678, 679, 680, 681, 682, 683, 684, 685, 686, 687, 688, 689, 690, 691, 692, 693, 694, 695, 696, 697, 698, 699, 700, 701, 702, 703), (658, 690, 689, 657), (645, 677, 676, 644), (640, 672, 703, 671), (659, 691, 690, 658), (646, 678, 677, 645), (660, 692, 691, 659), (647, 679, 678, 646), (661, 693, 692, 660), (648, 680, 679, 647), (662, 694, 693, 661), (649, 681, 680, 648), (663, 695, 694, 662), (650, 682, 681, 649), (664, 696, 695, 663), (651, 683, 682, 650), (665, 697, 696, 664), (652, 684, 683, 651), (666, 698, 697, 665), (653, 685, 684, 652), (667, 699, 698, 666), (654, 686, 685, 653), (641, 673, 672, 640), (668, 700, 699, 667), (655, 687, 686, 654), (642, 674, 673, 641), (669, 701, 700, 668), (656, 688, 687, 655), (643, 675, 674, 642), (670, 702, 701, 669), (657, 689, 688, 656), (644, 676, 675, 643), (671, 703, 702, 670)])
me_cone.polygons.foreach_set('material_index', [0, 0, 0, 0, 0, 0, 0, 0, 0, 0, 0, 0, 0, 0, 0, 0, 0, 0, 0, 0, 0, 0, 0, 0, 0, 0, 0, 0, 0, 0, 0, 0, 0, 0, 0, 0, 0, 0, 0, 0, 0, 0, 0, 0, 0, 0, 0, 0, 0, 0, 0, 0, 0, 0, 0, 0, 0, 0, 0, 0, 0, 0, 0, 0, 0, 0, 0, 0, 0, 0, 0, 0, 0, 0, 0, 0, 0, 0, 0, 0, 0, 0, 0, 0, 0, 0, 0, 0, 0, 0, 0, 0, 0, 0, 0, 0, 0, 0, 0, 0, 0, 0, 0, 0, 0, 0, 0, 0, 0, 0, 0, 0, 0, 0, 0, 0, 0, 0, 0, 0, 0, 0, 0, 0, 0, 0, 0, 0, 0, 0, 0, 0, 0, 0, 0, 0, 0, 0, 0, 0, 0, 0, 0, 0, 0, 0, 0, 0, 0, 0, 0, 0, 0, 0, 0, 0, 0, 0, 0, 0, 0, 0, 0, 0, 0, 0, 0, 0, 0, 0, 0, 0, 0, 0, 0, 0, 0, 0, 0, 0, 0, 0, 0, 0, 0, 0, 0, 0, 0, 0, 0, 0, 0, 0, 0, 0, 0, 0, 0, 0, 0, 0, 0, 0, 0, 0, 0, 0, 0, 0, 0, 0, 0, 0, 0, 0, 0, 0, 0, 0, 0, 0, 0, 0, 0, 0, 0, 0, 0, 0, 0, 0, 0, 0, 0, 0, 0, 0, 0, 0, 0, 0, 0, 0, 0, 0, 0, 0, 0, 0, 0, 0, 0, 0, 0, 0, 0, 0, 0, 0, 0, 0, 0, 0, 0, 0, 0, 0, 0, 0, 0, 0, 0, 0, 0, 0, 0, 0, 0, 0, 0, 0, 0, 0, 0, 0, 0, 0, 0, 0, 0, 0, 0, 0, 0, 0, 0, 0, 0, 0, 0, 0, 0, 0, 0, 0, 0, 0, 0, 0, 0, 0, 0, 0, 0, 0, 0, 0, 0, 0, 0, 0, 0, 0, 0, 0, 0, 0, 0, 0, 0, 0, 0, 0, 0, 0, 0, 0, 0, 0, 0, 0, 0, 0, 0, 0, 0, 0, 0, 0, 0, 0, 0, 0, 0, 0, 0, 0, 0, 0, 0, 0, 0, 0, 0, 0, 0, 0, 0, 0, 0, 0, 0, 0, 0, 0, 0, 0, 0, 0, 0, 0, 0, 0, 0, 0, 0, 0, 0, 0, 0, 0, 0, 0, 0, 0, 0, 0, 1, 1, 1, 1, 1, 1, 1, 1, 1, 1, 1, 1, 1, 1, 1, 1, 1, 1, 1, 1, 1, 1, 1, 1, 1, 1, 1, 1, 1, 1, 1, 1, 0, 0, 1, 1, 1, 1, 1, 1, 1, 1, 1, 1, 1, 1, 1, 1, 1, 1, 1, 1, 1, 1, 1, 1, 1, 1, 1, 1, 1, 1, 1, 1, 1, 1])
_uv = me_cone.uv_layers.new(name='UVMap')
_uv.uv.foreach_set('vector', [0.75, 0.49, 0.7968, 0.4854, 0.8418, 0.4717, 0.8833, 0.4496, 0.9197, 0.4197, 0.9496, 0.3833, 0.9717, 0.3418, 0.9854, 0.2968, 0.99, 0.25, 0.9854, 0.2032, 0.9717, 0.1582, 0.9496, 0.1167, 0.9197, 0.08029, 0.8833, 0.05045, 0.8418, 0.02827, 0.7968, 0.01461, 0.75, 0.01, 0.7032, 0.01461, 0.6582, 0.02827, 0.6167, 0.05045, 0.5803, 0.08029, 0.5504, 0.1167, 0.5283, 0.1582, 0.5146, 0.2032, 0.51, 0.25, 0.5146, 0.2968, 0.5283, 0.3418, 0.5504, 0.3833, 0.5803, 0.4197, 0.6167, 0.4496, 0.6582, 0.4717, 0.7032, 0.4854, 0.2401, 0.2352, 0.2432, 0.2335, 0.2432, 0.2335, 0.2401, 0.2352, 0.2032, 0.4854, 0.2451, 0.2748, 0.25, 0.2753, 0.25, 0.49, 0.25, 0.49, 0.25, 0.2753, 0.2549, 0.2748, 0.2968, 0.4854, 0.2968, 0.4854, 0.2549, 0.2748, 0.2597, 0.2734, 0.3418, 0.4717, 0.3418, 0.4717, 0.2597, 0.2734, 0.2641, 0.2711, 0.3833, 0.4496, 0.3833, 0.4496, 0.2641, 0.2711, 0.2679, 0.2679, 0.4197, 0.4197, 0.4197, 0.4197, 0.2679, 0.2679, 0.2711, 0.2641, 0.4496, 0.3833, 0.4496, 0.3833, 0.2711, 0.2641, 0.2734, 0.2597, 0.4717, 0.3418, 0.4717, 0.3418, 0.2734, 0.2597, 0.2748, 0.2549, 0.4854, 0.2968, 0.4854, 0.2968, 0.2748, 0.2549, 0.2753, 0.25, 0.49, 0.25, 0.49, 0.25, 0.2753, 0.25, 0.2748, 0.2451, 0.4854, 0.2032, 0.4854, 0.2032, 0.2748, 0.2451, 0.2734, 0.2403, 0.4717, 0.1582, 0.4717, 0.1582, 0.2734, 0.2403, 0.2711, 0.2359, 0.4496, 0.1167, 0.4496, 0.1167, 0.2711, 0.2359, 0.2679, 0.2321, 0.4197, 0.08029, 0.4197, 0.08029, 0.2679, 0.2321, 0.2641, 0.2289, 0.3833, 0.05045, 0.3833, 0.05045, 0.2641, 0.2289, 0.2597, 0.2266, 0.3418, 0.02827, 0.3418, 0.02827, 0.2597, 0.2266, 0.2549, 0.2252, 0.2968, 0.01461, 0.2968, 0.01461, 0.2549, 0.2252, 0.25, 0.2247, 0.25, 0.01, 0.25, 0.01, 0.25, 0.2247, 0.2451, 0.2252, 0.2032, 0.01461, 0.2032, 0.01461, 0.2451, 0.2252, 0.2403, 0.2266, 0.1582, 0.02827, 0.1582, 0.02827, 0.2403, 0.2266, 0.2359, 0.2289, 0.1167, 0.05045, 0.1167, 0.05045, 0.2359, 0.2289, 0.2321, 0.2321, 0.08029, 0.08029, 0.08029, 0.08029, 0.2321, 0.2321, 0.2289, 0.2359, 0.05045, 0.1167, 0.05045, 0.1167, 0.2289, 0.2359, 0.2266, 0.2403, 0.02827, 0.1582, 0.02827, 0.1582, 0.2266, 0.2403, 0.2252, 0.2451, 0.01461, 0.2032, 0.01461, 0.2032, 0.2252, 0.2451, 0.2247, 0.25, 0.01, 0.25, 0.01, 0.25, 0.2247, 0.25, 0.2252, 0.2549, 0.01461, 0.2968, 0.01461, 0.2968, 0.2252, 0.2549, 0.2266, 0.2597, 0.02827, 0.3418, 0.02827, 0.3418, 0.2266, 0.2597, 0.2289, 0.2641, 0.05045, 0.3833, 0.05045, 0.3833, 0.2289, 0.2641, 0.2321, 0.2679, 0.08029, 0.4197, 0.08029, 0.4197, 0.2321, 0.2679, 0.2359, 0.2711, 0.1167, 0.4496, 0.1167, 0.4496, 0.2359, 0.2711, 0.2403, 0.2734, 0.1582, 0.4717, 0.1582, 0.4717, 0.2403, 0.2734, 0.2451, 0.2748, 0.2032, 0.4854, 0.2465, 0.2675, 0.25, 0.2678, 0.25, 0.2753, 0.2451, 0.2748, 0.2432, 0.2665, 0.2465, 0.2675, 0.2451, 0.2748, 0.2403, 0.2734, 0.2401, 0.2648, 0.2432, 0.2665, 0.2403, 0.2734, 0.2359, 0.2711, 0.2374, 0.2626, 0.2401, 0.2648, 0.2359, 0.2711, 0.2321, 0.2679, 0.2352, 0.2599, 0.2374, 0.2626, 0.2321, 0.2679, 0.2289, 0.2641, 0.2335, 0.2568, 0.2352, 0.2599, 0.2289, 0.2641, 0.2266, 0.2597, 0.2325, 0.2535, 0.2335, 0.2568, 0.2266, 0.2597, 0.2252, 0.2549, 0.2322, 0.25, 0.2325, 0.2535, 0.2252, 0.2549, 0.2247, 0.25, 0.2325, 0.2465, 0.2322, 0.25, 0.2247, 0.25, 0.2252, 0.2451, 0.2335, 0.2432, 0.2325, 0.2465, 0.2252, 0.2451, 0.2266, 0.2403, 0.2352, 0.2401, 0.2335, 0.2432, 0.2266, 0.2403, 0.2289, 0.2359, 0.2374, 0.2374, 0.2352, 0.2401, 0.2289, 0.2359, 0.2321, 0.2321, 0.2401, 0.2352, 0.2374, 0.2374, 0.2321, 0.2321, 0.2359, 0.2289, 0.2432, 0.2335, 0.2401, 0.2352, 0.2359, 0.2289, 0.2403, 0.2266, 0.2465, 0.2325, 0.2432, 0.2335, 0.2403, 0.2266, 0.2451, 0.2252, 0.25, 0.2322, 0.2465, 0.2325, 0.2451, 0.2252, 0.25, 0.2247, 0.2535, 0.2325, 0.25, 0.2322, 0.25, 0.2247, 0.2549, 0.2252, 0.2568, 0.2335, 0.2535, 0.2325, 0.2549, 0.2252, 0.2597, 0.2266, 0.2599, 0.2352, 0.2568, 0.2335, 0.2597, 0.2266, 0.2641, 0.2289, 0.2626, 0.2374, 0.2599, 0.2352, 0.2641, 0.2289, 0.2679, 0.2321, 0.2648, 0.2401, 0.2626, 0.2374, 0.2679, 0.2321, 0.2711, 0.2359, 0.2665, 0.2432, 0.2648, 0.2401, 0.2711, 0.2359, 0.2734, 0.2403, 0.2675, 0.2465, 0.2665, 0.2432, 0.2734, 0.2403, 0.2748, 0.2451, 0.2678, 0.25, 0.2675, 0.2465, 0.2748, 0.2451, 0.2753, 0.25, 0.2675, 0.2535, 0.2678, 0.25, 0.2753, 0.25, 0.2748, 0.2549, 0.2665, 0.2568, 0.2675, 0.2535, 0.2748, 0.2549, 0.2734, 0.2597, 0.2648, 0.2599, 0.2665, 0.2568, 0.2734, 0.2597, 0.2711, 0.2641, 0.2626, 0.2626, 0.2648, 0.2599, 0.2711, 0.2641, 0.2679, 0.2679, 0.2599, 0.2648, 0.2626, 0.2626, 0.2679, 0.2679, 0.2641, 0.2711, 0.2568, 0.2665, 0.2599, 0.2648, 0.2641, 0.2711, 0.2597, 0.2734, 0.2535, 0.2675, 0.2568, 0.2665, 0.2597, 0.2734, 0.2549, 0.2748, 0.25, 0.2678, 0.2535, 0.2675, 0.2549, 0.2748, 0.25, 0.2753, 0.2465, 0.2675, 0.2432, 0.2665, 0.2401, 0.2648, 0.2374, 0.2626, 0.2352, 0.2599, 0.2335, 0.2568, 0.2325, 0.2535, 0.2322, 0.25, 0.2325, 0.2465, 0.2335, 0.2432, 0.2352, 0.2401, 0.2374, 0.2374, 0.2401, 0.2352, 0.2432, 0.2335, 0.2465, 0.2325, 0.25, 0.2322, 0.2535, 0.2325, 0.2568, 0.2335, 0.2599, 0.2352, 0.2626, 0.2374, 0.2648, 0.2401, 0.2665, 0.2432, 0.2675, 0.2465, 0.2678, 0.25, 0.2675, 0.2535, 0.2665, 0.2568, 0.2648, 0.2599, 0.2626, 0.2626, 0.2599, 0.2648, 0.2568, 0.2665, 0.2535, 0.2675, 0.25, 0.2678, 0.25, 0.2678, 0.2465, 0.2675, 0.2465, 0.2675, 0.25, 0.2678, 0.2648, 0.2599, 0.2626, 0.2626, 0.2626, 0.2626, 0.2648, 0.2599, 0.2432, 0.2335, 0.2465, 0.2325, 0.2465, 0.2325, 0.2432, 0.2335, 0.2465, 0.2675, 0.2432, 0.2665, 0.2432, 0.2665, 0.2465, 0.2675, 0.2626, 0.2626, 0.2599, 0.2648, 0.2599, 0.2648, 0.2626, 0.2626, 0.2465, 0.2325, 0.25, 0.2322, 0.25, 0.2322, 0.2465, 0.2325, 0.2432, 0.2665, 0.2401, 0.2648, 0.2401, 0.2648, 0.2432, 0.2665, 0.2599, 0.2648, 0.2568, 0.2665, 0.2568, 0.2665, 0.2599, 0.2648, 0.25, 0.2322, 0.2535, 0.2325, 0.2535, 0.2325, 0.25, 0.2322, 0.2401, 0.2648, 0.2374, 0.2626, 0.2374, 0.2626, 0.2401, 0.2648, 0.2568, 0.2665, 0.2535, 0.2675, 0.2535, 0.2675, 0.2568, 0.2665, 0.2535, 0.2325, 0.2568, 0.2335, 0.2568, 0.2335, 0.2535, 0.2325, 0.2374, 0.2626, 0.2352, 0.2599, 0.2352, 0.2599, 0.2374, 0.2626, 0.2535, 0.2675, 0.25, 0.2678, 0.25, 0.2678, 0.2535, 0.2675, 0.2568, 0.2335, 0.2599, 0.2352, 0.2599, 0.2352, 0.2568, 0.2335, 0.2352, 0.2599, 0.2335, 0.2568, 0.2335, 0.2568, 0.2352, 0.2599, 0.2599, 0.2352, 0.2626, 0.2374, 0.2626, 0.2374, 0.2599, 0.2352, 0.2335, 0.2568, 0.2325, 0.2535, 0.2325, 0.2535, 0.2335, 0.2568, 0.2626, 0.2374, 0.2648, 0.2401, 0.2648, 0.2401, 0.2626, 0.2374, 0.2325, 0.2535, 0.2322, 0.25, 0.2322, 0.25, 0.2325, 0.2535, 0.2648, 0.2401, 0.2665, 0.2432, 0.2665, 0.2432, 0.2648, 0.2401, 0.2322, 0.25, 0.2325, 0.2465, 0.2325, 0.2465, 0.2322, 0.25, 0.2665, 0.2432, 0.2675, 0.2465, 0.2675, 0.2465, 0.2665, 0.2432, 0.2325, 0.2465, 0.2335, 0.2432, 0.2335, 0.2432, 0.2325, 0.2465, 0.2675, 0.2465, 0.2678, 0.25, 0.2678, 0.25, 0.2675, 0.2465, 0.2335, 0.2432, 0.2352, 0.2401, 0.2352, 0.2401, 0.2335, 0.2432, 0.2678, 0.25, 0.2675, 0.2535, 0.2675, 0.2535, 0.2678, 0.25, 0.2352, 0.2401, 0.2374, 0.2374, 0.2374, 0.2374, 0.2352, 0.2401, 0.2675, 0.2535, 0.2665, 0.2568, 0.2665, 0.2568, 0.2675, 0.2535, 0.2374, 0.2374, 0.2401, 0.2352, 0.2401, 0.2352, 0.2374, 0.2374, 0.2665, 0.2568, 0.2648, 0.2599, 0.2648, 0.2599, 0.2665, 0.2568, 0.75, 0.49, 0.7032, 0.4854, 0.6582, 0.4717, 0.6167, 0.4496, 0.5803, 0.4197, 0.5504, 0.3833, 0.5283, 0.3418, 0.5146, 0.2968, 0.51, 0.25, 0.5146, 0.2032, 0.5283, 0.1582, 0.5504, 0.1167, 0.5803, 0.08029, 0.6167, 0.05045, 0.6582, 0.02827, 0.7032, 0.01461, 0.75, 0.01, 0.7968, 0.01461, 0.8418, 0.02827, 0.8833, 0.05045, 0.9197, 0.08029, 0.9496, 0.1167, 0.9717, 0.1582, 0.9854, 0.2032, 0.99, 0.25, 0.9854, 0.2968, 0.9717, 0.3418, 0.9496, 0.3833, 0.9197, 0.4197, 0.8833, 0.4496, 0.8418, 0.4717, 0.7968, 0.4854, 0.75, 0.49, 0.7968, 0.4854, 0.7923, 0.4627, 0.75, 0.4669, 0.7968, 0.4854, 0.8418, 0.4717, 0.833, 0.4504, 0.7923, 0.4627, 0.8418, 0.4717, 0.8833, 0.4496, 0.8705, 0.4304, 0.833, 0.4504, 0.8833, 0.4496, 0.9197, 0.4197, 0.9034, 0.4034, 0.8705, 0.4304, 0.9197, 0.4197, 0.9496, 0.3833, 0.9304, 0.3705, 0.9034, 0.4034, 0.9496, 0.3833, 0.9717, 0.3418, 0.9504, 0.333, 0.9304, 0.3705, 0.9717, 0.3418, 0.9854, 0.2968, 0.9627, 0.2923, 0.9504, 0.333, 0.9854, 0.2968, 0.99, 0.25, 0.9669, 0.25, 0.9627, 0.2923, 0.99, 0.25, 0.9854, 0.2032, 0.9627, 0.2077, 0.9669, 0.25, 0.9854, 0.2032, 0.9717, 0.1582, 0.9504, 0.167, 0.9627, 0.2077, 0.9717, 0.1582, 0.9496, 0.1167, 0.9304, 0.1295, 0.9504, 0.167, 0.9496, 0.1167, 0.9197, 0.08029, 0.9034, 0.09662, 0.9304, 0.1295, 0.9197, 0.08029, 0.8833, 0.05045, 0.8705, 0.06964, 0.9034, 0.09662, 0.8833, 0.05045, 0.8418, 0.02827, 0.833, 0.0496, 0.8705, 0.06964, 0.8418, 0.02827, 0.7968, 0.01461, 0.7923, 0.03725, 0.833, 0.0496, 0.7968, 0.01461, 0.75, 0.01, 0.75, 0.03309, 0.7923, 0.03725, 0.75, 0.01, 0.7032, 0.01461, 0.7077, 0.03725, 0.75, 0.03309, 0.7032, 0.01461, 0.6582, 0.02827, 0.667, 0.0496, 0.7077, 0.03725, 0.6582, 0.02827, 0.6167, 0.05045, 0.6295, 0.06964, 0.667, 0.0496, 0.6167, 0.05045, 0.5803, 0.08029, 0.5966, 0.09662, 0.6295, 0.06964, 0.5803, 0.08029, 0.5504, 0.1167, 0.5696, 0.1295, 0.5966, 0.09662, 0.5504, 0.1167, 0.5283, 0.1582, 0.5496, 0.167, 0.5696, 0.1295, 0.5283, 0.1582, 0.5146, 0.2032, 0.5373, 0.2077, 0.5496, 0.167, 0.5146, 0.2032, 0.51, 0.25, 0.5331, 0.25, 0.5373, 0.2077, 0.51, 0.25, 0.5146, 0.2968, 0.5373, 0.2923, 0.5331, 0.25, 0.5146, 0.2968, 0.5283, 0.3418, 0.5496, 0.333, 0.5373, 0.2923, 0.5283, 0.3418, 0.5504, 0.3833, 0.5696, 0.3705, 0.5496, 0.333, 0.5504, 0.3833, 0.5803, 0.4197, 0.5966, 0.4034, 0.5696, 0.3705, 0.5803, 0.4197, 0.6167, 0.4496, 0.6295, 0.4304, 0.5966, 0.4034, 0.6167, 0.4496, 0.6582, 0.4717, 0.667, 0.4504, 0.6295, 0.4304, 0.6582, 0.4717, 0.7032, 0.4854, 0.7077, 0.4627, 0.667, 0.4504, 0.7032, 0.4854, 0.75, 0.49, 0.75, 0.4669, 0.7077, 0.4627, 0.75, 0.49, 0.7968, 0.4854, 0.7968, 0.4854, 0.75, 0.49, 0.75, 0.4669, 0.7923, 0.4627, 0.833, 0.4504, 0.8705, 0.4304, 0.9034, 0.4034, 0.9304, 0.3705, 0.9504, 0.333, 0.9627, 0.2923, 0.9669, 0.25, 0.9627, 0.2077, 0.9504, 0.167, 0.9304, 0.1295, 0.9034, 0.09662, 0.8705, 0.06964, 0.833, 0.0496, 0.7923, 0.03725, 0.75, 0.03309, 0.7077, 0.03725, 0.667, 0.0496, 0.6295, 0.06964, 0.5966, 0.09662, 0.5696, 0.1295, 0.5496, 0.167, 0.5373, 0.2077, 0.5331, 0.25, 0.5373, 0.2923, 0.5496, 0.333, 0.5696, 0.3705, 0.5966, 0.4034, 0.6295, 0.4304, 0.667, 0.4504, 0.7077, 0.4627, 0.7032, 0.4854, 0.75, 0.49, 0.75, 0.49, 0.7032, 0.4854, 0.7968, 0.4854, 0.8418, 0.4717, 0.8418, 0.4717, 0.7968, 0.4854, 0.8418, 0.4717, 0.8833, 0.4496, 0.8833, 0.4496, 0.8418, 0.4717, 0.8833, 0.4496, 0.9197, 0.4197, 0.9197, 0.4197, 0.8833, 0.4496, 0.9197, 0.4197, 0.9496, 0.3833, 0.9496, 0.3833, 0.9197, 0.4197, 0.9496, 0.3833, 0.9717, 0.3418, 0.9717, 0.3418, 0.9496, 0.3833, 0.9717, 0.3418, 0.9854, 0.2968, 0.9854, 0.2968, 0.9717, 0.3418, 0.9854, 0.2968, 0.99, 0.25, 0.99, 0.25, 0.9854, 0.2968, 0.99, 0.25, 0.9854, 0.2032, 0.9854, 0.2032, 0.99, 0.25, 0.9854, 0.2032, 0.9717, 0.1582, 0.9717, 0.1582, 0.9854, 0.2032, 0.9717, 0.1582, 0.9496, 0.1167, 0.9496, 0.1167, 0.9717, 0.1582, 0.9496, 0.1167, 0.9197, 0.08029, 0.9197, 0.08029, 0.9496, 0.1167, 0.9197, 0.08029, 0.8833, 0.05045, 0.8833, 0.05045, 0.9197, 0.08029, 0.8833, 0.05045, 0.8418, 0.02827, 0.8418, 0.02827, 0.8833, 0.05045, 0.8418, 0.02827, 0.7968, 0.01461, 0.7968, 0.01461, 0.8418, 0.02827, 0.7968, 0.01461, 0.75, 0.01, 0.75, 0.01, 0.7968, 0.01461, 0.75, 0.01, 0.7032, 0.01461, 0.7032, 0.01461, 0.75, 0.01, 0.7032, 0.01461, 0.6582, 0.02827, 0.6582, 0.02827, 0.7032, 0.01461, 0.6582, 0.02827, 0.6167, 0.05045, 0.6167, 0.05045, 0.6582, 0.02827, 0.6167, 0.05045, 0.5803, 0.08029, 0.5803, 0.08029, 0.6167, 0.05045, 0.5803, 0.08029, 0.5504, 0.1167, 0.5504, 0.1167, 0.5803, 0.08029, 0.5504, 0.1167, 0.5283, 0.1582, 0.5283, 0.1582, 0.5504, 0.1167, 0.5283, 0.1582, 0.5146, 0.2032, 0.5146, 0.2032, 0.5283, 0.1582, 0.5146, 0.2032, 0.51, 0.25, 0.51, 0.25, 0.5146, 0.2032, 0.51, 0.25, 0.5146, 0.2968, 0.5146, 0.2968, 0.51, 0.25, 0.5146, 0.2968, 0.5283, 0.3418, 0.5283, 0.3418, 0.5146, 0.2968, 0.5283, 0.3418, 0.5504, 0.3833, 0.5504, 0.3833, 0.5283, 0.3418, 0.5504, 0.3833, 0.5803, 0.4197, 0.5803, 0.4197, 0.5504, 0.3833, 0.5803, 0.4197, 0.6167, 0.4496, 0.6167, 0.4496, 0.5803, 0.4197, 0.6167, 0.4496, 0.6582, 0.4717, 0.6582, 0.4717, 0.6167, 0.4496, 0.6582, 0.4717, 0.7032, 0.4854, 0.7032, 0.4854, 0.6582, 0.4717, 0.75, 0.49, 0.7968, 0.4854, 0.8418, 0.4717, 0.8833, 0.4496, 0.9197, 0.4197, 0.9496, 0.3833, 0.9717, 0.3418, 0.9854, 0.2968, 0.99, 0.25, 0.9854, 0.2032, 0.9717, 0.1582, 0.9496, 0.1167, 0.9197, 0.08029, 0.8833, 0.05045, 0.8418, 0.02827, 0.7968, 0.01461, 0.75, 0.01, 0.7032, 0.01461, 0.6582, 0.02827, 0.6167, 0.05045, 0.5803, 0.08029, 0.5504, 0.1167, 0.5283, 0.1582, 0.5146, 0.2032, 0.51, 0.25, 0.5146, 0.2968, 0.5283, 0.3418, 0.5504, 0.3833, 0.5803, 0.4197, 0.6167, 0.4496, 0.6582, 0.4717, 0.7032, 0.4854, 0.75, 0.49, 0.7032, 0.4854, 0.6582, 0.4717, 0.6167, 0.4496, 0.5803, 0.4197, 0.5504, 0.3833, 0.5283, 0.3418, 0.5146, 0.2968, 0.51, 0.25, 0.5146, 0.2032, 0.5283, 0.1582, 0.5504, 0.1167, 0.5803, 0.08029, 0.6167, 0.05045, 0.6582, 0.02827, 0.7032, 0.01461, 0.75, 0.01, 0.7968, 0.01461, 0.8418, 0.02827, 0.8833, 0.05045, 0.9197, 0.08029, 0.9496, 0.1167, 0.9717, 0.1582, 0.9854, 0.2032, 0.99, 0.25, 0.9854, 0.2968, 0.9717, 0.3418, 0.9496, 0.3833, 0.9197, 0.4197, 0.8833, 0.4496, 0.8418, 0.4717, 0.7968, 0.4854, 0.9197, 0.4197, 0.8833, 0.4496, 0.8833, 0.4496, 0.9197, 0.4197, 0.7032, 0.4854, 0.6582, 0.4717, 0.6582, 0.4717, 0.7032, 0.4854, 0.6582, 0.02827, 0.7032, 0.01461, 0.7032, 0.01461, 0.6582, 0.02827, 0.9496, 0.3833, 0.9197, 0.4197, 0.9197, 0.4197, 0.9496, 0.3833, 0.75, 0.49, 0.7032, 0.4854, 0.7032, 0.4854, 0.75, 0.49, 0.6167, 0.05045, 0.6582, 0.02827, 0.6582, 0.02827, 0.6167, 0.05045, 0.9717, 0.3418, 0.9496, 0.3833, 0.9496, 0.3833, 0.9717, 0.3418, 0.5803, 0.08029, 0.6167, 0.05045, 0.6167, 0.05045, 0.5803, 0.08029, 0.9854, 0.2968, 0.9717, 0.3418, 0.9717, 0.3418, 0.9854, 0.2968, 0.5504, 0.1167, 0.5803, 0.08029, 0.5803, 0.08029, 0.5504, 0.1167, 0.99, 0.25, 0.9854, 0.2968, 0.9854, 0.2968, 0.99, 0.25, 0.5283, 0.1582, 0.5504, 0.1167, 0.5504, 0.1167, 0.5283, 0.1582, 0.9854, 0.2032, 0.99, 0.25, 0.99, 0.25, 0.9854, 0.2032, 0.5146, 0.2032, 0.5283, 0.1582, 0.5283, 0.1582, 0.5146, 0.2032, 0.9717, 0.1582, 0.9854, 0.2032, 0.9854, 0.2032, 0.9717, 0.1582, 0.51, 0.25, 0.5146, 0.2032, 0.5146, 0.2032, 0.51, 0.25, 0.9496, 0.1167, 0.9717, 0.1582, 0.9717, 0.1582, 0.9496, 0.1167, 0.5146, 0.2968, 0.51, 0.25, 0.51, 0.25, 0.5146, 0.2968, 0.9197, 0.08029, 0.9496, 0.1167, 0.9496, 0.1167, 0.9197, 0.08029, 0.5283, 0.3418, 0.5146, 0.2968, 0.5146, 0.2968, 0.5283, 0.3418, 0.8833, 0.05045, 0.9197, 0.08029, 0.9197, 0.08029, 0.8833, 0.05045, 0.5504, 0.3833, 0.5283, 0.3418, 0.5283, 0.3418, 0.5504, 0.3833, 0.8418, 0.02827, 0.8833, 0.05045, 0.8833, 0.05045, 0.8418, 0.02827, 0.7968, 0.4854, 0.75, 0.49, 0.75, 0.49, 0.7968, 0.4854, 0.5803, 0.4197, 0.5504, 0.3833, 0.5504, 0.3833, 0.5803, 0.4197, 0.7968, 0.01461, 0.8418, 0.02827, 0.8418, 0.02827, 0.7968, 0.01461, 0.8418, 0.4717, 0.7968, 0.4854, 0.7968, 0.4854, 0.8418, 0.4717, 0.6167, 0.4496, 0.5803, 0.4197, 0.5803, 0.4197, 0.6167, 0.4496, 0.75, 0.01, 0.7968, 0.01461, 0.7968, 0.01461, 0.75, 0.01, 0.8833, 0.4496, 0.8418, 0.4717, 0.8418, 0.4717, 0.8833, 0.4496, 0.6582, 0.4717, 0.6167, 0.4496, 0.6167, 0.4496, 0.6582, 0.4717, 0.7032, 0.01461, 0.75, 0.01, 0.75, 0.01, 0.7032, 0.01461, 0.75, 0.49, 0.7968, 0.4854, 0.8418, 0.4717, 0.8833, 0.4496, 0.9197, 0.4197, 0.9496, 0.3833, 0.9717, 0.3418, 0.9854, 0.2968, 0.99, 0.25, 0.9854, 0.2032, 0.9717, 0.1582, 0.9496, 0.1167, 0.9197, 0.08029, 0.8833, 0.05045, 0.8418, 0.02827, 0.7968, 0.01461, 0.75, 0.01, 0.7032, 0.01461, 0.6582, 0.02827, 0.6167, 0.05045, 0.5803, 0.08029, 0.5504, 0.1167, 0.5283, 0.1582, 0.5146, 0.2032, 0.51, 0.25, 0.5146, 0.2968, 0.5283, 0.3418, 0.5504, 0.3833, 0.5803, 0.4197, 0.6167, 0.4496, 0.6582, 0.4717, 0.7032, 0.4854, 0.75, 0.49, 0.7032, 0.4854, 0.6582, 0.4717, 0.6167, 0.4496, 0.5803, 0.4197, 0.5504, 0.3833, 0.5283, 0.3418, 0.5146, 0.2968, 0.51, 0.25, 0.5146, 0.2032, 0.5283, 0.1582, 0.5504, 0.1167, 0.5803, 0.08029, 0.6167, 0.05045, 0.6582, 0.02827, 0.7032, 0.01461, 0.75, 0.01, 0.7968, 0.01461, 0.8418, 0.02827, 0.8833, 0.05045, 0.9197, 0.08029, 0.9496, 0.1167, 0.9717, 0.1582, 0.9854, 0.2032, 0.99, 0.25, 0.9854, 0.2968, 0.9717, 0.3418, 0.9496, 0.3833, 0.9197, 0.4197, 0.8833, 0.4496, 0.8418, 0.4717, 0.7968, 0.4854, 0.6582, 0.02827, 0.7032, 0.01461, 0.7032, 0.01461, 0.6582, 0.02827, 0.9496, 0.3833, 0.9197, 0.4197, 0.9197, 0.4197, 0.9496, 0.3833, 0.75, 0.49, 0.7032, 0.4854, 0.7032, 0.4854, 0.75, 0.49, 0.6167, 0.05045, 0.6582, 0.02827, 0.6582, 0.02827, 0.6167, 0.05045, 0.9717, 0.3418, 0.9496, 0.3833, 0.9496, 0.3833, 0.9717, 0.3418, 0.5803, 0.08029, 0.6167, 0.05045, 0.6167, 0.05045, 0.5803, 0.08029, 0.9854, 0.2968, 0.9717, 0.3418, 0.9717, 0.3418, 0.9854, 0.2968, 0.5504, 0.1167, 0.5803, 0.08029, 0.5803, 0.08029, 0.5504, 0.1167, 0.99, 0.25, 0.9854, 0.2968, 0.9854, 0.2968, 0.99, 0.25, 0.5283, 0.1582, 0.5504, 0.1167, 0.5504, 0.1167, 0.5283, 0.1582, 0.9854, 0.2032, 0.99, 0.25, 0.99, 0.25, 0.9854, 0.2032, 0.5146, 0.2032, 0.5283, 0.1582, 0.5283, 0.1582, 0.5146, 0.2032, 0.9717, 0.1582, 0.9854, 0.2032, 0.9854, 0.2032, 0.9717, 0.1582, 0.51, 0.25, 0.5146, 0.2032, 0.5146, 0.2032, 0.51, 0.25, 0.9496, 0.1167, 0.9717, 0.1582, 0.9717, 0.1582, 0.9496, 0.1167, 0.5146, 0.2968, 0.51, 0.25, 0.51, 0.25, 0.5146, 0.2968, 0.9197, 0.08029, 0.9496, 0.1167, 0.9496, 0.1167, 0.9197, 0.08029, 0.5283, 0.3418, 0.5146, 0.2968, 0.5146, 0.2968, 0.5283, 0.3418, 0.8833, 0.05045, 0.9197, 0.08029, 0.9197, 0.08029, 0.8833, 0.05045, 0.5504, 0.3833, 0.5283, 0.3418, 0.5283, 0.3418, 0.5504, 0.3833, 0.8418, 0.02827, 0.8833, 0.05045, 0.8833, 0.05045, 0.8418, 0.02827, 0.7968, 0.4854, 0.75, 0.49, 0.75, 0.49, 0.7968, 0.4854, 0.5803, 0.4197, 0.5504, 0.3833, 0.5504, 0.3833, 0.5803, 0.4197, 0.7968, 0.01461, 0.8418, 0.02827, 0.8418, 0.02827, 0.7968, 0.01461, 0.8418, 0.4717, 0.7968, 0.4854, 0.7968, 0.4854, 0.8418, 0.4717, 0.6167, 0.4496, 0.5803, 0.4197, 0.5803, 0.4197, 0.6167, 0.4496, 0.75, 0.01, 0.7968, 0.01461, 0.7968, 0.01461, 0.75, 0.01, 0.8833, 0.4496, 0.8418, 0.4717, 0.8418, 0.4717, 0.8833, 0.4496, 0.6582, 0.4717, 0.6167, 0.4496, 0.6167, 0.4496, 0.6582, 0.4717, 0.7032, 0.01461, 0.75, 0.01, 0.75, 0.01, 0.7032, 0.01461, 0.9197, 0.4197, 0.8833, 0.4496, 0.8833, 0.4496, 0.9197, 0.4197, 0.7032, 0.4854, 0.6582, 0.4717, 0.6582, 0.4717, 0.7032, 0.4854, 0.75, 0.49, 0.7032, 0.4854, 0.6582, 0.4717, 0.6167, 0.4496, 0.5803, 0.4197, 0.5504, 0.3833, 0.5283, 0.3418, 0.5146, 0.2968, 0.51, 0.25, 0.5146, 0.2032, 0.5283, 0.1582, 0.5504, 0.1167, 0.5803, 0.08029, 0.6167, 0.05045, 0.6582, 0.02827, 0.7032, 0.01461, 0.75, 0.01, 0.7968, 0.01461, 0.8418, 0.02827, 0.8833, 0.05045, 0.9197, 0.08029, 0.9496, 0.1167, 0.9717, 0.1582, 0.9854, 0.2032, 0.99, 0.25, 0.9854, 0.2968, 0.9717, 0.3418, 0.9496, 0.3833, 0.9197, 0.4197, 0.8833, 0.4496, 0.8418, 0.4717, 0.7968, 0.4854, 0.2401, 0.2352, 0.2401, 0.2352, 0.2432, 0.2335, 0.2432, 0.2335, 0.2032, 0.4854, 0.25, 0.49, 0.25, 0.2753, 0.2451, 0.2748, 0.25, 0.49, 0.2968, 0.4854, 0.2549, 0.2748, 0.25, 0.2753, 0.2968, 0.4854, 0.3418, 0.4717, 0.2597, 0.2734, 0.2549, 0.2748, 0.3418, 0.4717, 0.3833, 0.4496, 0.2641, 0.2711, 0.2597, 0.2734, 0.3833, 0.4496, 0.4197, 0.4197, 0.2679, 0.2679, 0.2641, 0.2711, 0.4197, 0.4197, 0.4496, 0.3833, 0.2711, 0.2641, 0.2679, 0.2679, 0.4496, 0.3833, 0.4717, 0.3418, 0.2734, 0.2597, 0.2711, 0.2641, 0.4717, 0.3418, 0.4854, 0.2968, 0.2748, 0.2549, 0.2734, 0.2597, 0.4854, 0.2968, 0.49, 0.25, 0.2753, 0.25, 0.2748, 0.2549, 0.49, 0.25, 0.4854, 0.2032, 0.2748, 0.2451, 0.2753, 0.25, 0.4854, 0.2032, 0.4717, 0.1582, 0.2734, 0.2403, 0.2748, 0.2451, 0.4717, 0.1582, 0.4496, 0.1167, 0.2711, 0.2359, 0.2734, 0.2403, 0.4496, 0.1167, 0.4197, 0.08029, 0.2679, 0.2321, 0.2711, 0.2359, 0.4197, 0.08029, 0.3833, 0.05045, 0.2641, 0.2289, 0.2679, 0.2321, 0.3833, 0.05045, 0.3418, 0.02827, 0.2597, 0.2266, 0.2641, 0.2289, 0.3418, 0.02827, 0.2968, 0.01461, 0.2549, 0.2252, 0.2597, 0.2266, 0.2968, 0.01461, 0.25, 0.01, 0.25, 0.2247, 0.2549, 0.2252, 0.25, 0.01, 0.2032, 0.01461, 0.2451, 0.2252, 0.25, 0.2247, 0.2032, 0.01461, 0.1582, 0.02827, 0.2403, 0.2266, 0.2451, 0.2252, 0.1582, 0.02827, 0.1167, 0.05045, 0.2359, 0.2289, 0.2403, 0.2266, 0.1167, 0.05045, 0.08029, 0.08029, 0.2321, 0.2321, 0.2359, 0.2289, 0.08029, 0.08029, 0.05045, 0.1167, 0.2289, 0.2359, 0.2321, 0.2321, 0.05045, 0.1167, 0.02827, 0.1582, 0.2266, 0.2403, 0.2289, 0.2359, 0.02827, 0.1582, 0.01461, 0.2032, 0.2252, 0.2451, 0.2266, 0.2403, 0.01461, 0.2032, 0.01, 0.25, 0.2247, 0.25, 0.2252, 0.2451, 0.01, 0.25, 0.01461, 0.2968, 0.2252, 0.2549, 0.2247, 0.25, 0.01461, 0.2968, 0.02827, 0.3418, 0.2266, 0.2597, 0.2252, 0.2549, 0.02827, 0.3418, 0.05045, 0.3833, 0.2289, 0.2641, 0.2266, 0.2597, 0.05045, 0.3833, 0.08029, 0.4197, 0.2321, 0.2679, 0.2289, 0.2641, 0.08029, 0.4197, 0.1167, 0.4496, 0.2359, 0.2711, 0.2321, 0.2679, 0.1167, 0.4496, 0.1582, 0.4717, 0.2403, 0.2734, 0.2359, 0.2711, 0.1582, 0.4717, 0.2032, 0.4854, 0.2451, 0.2748, 0.2403, 0.2734, 0.2465, 0.2675, 0.2451, 0.2748, 0.25, 0.2753, 0.25, 0.2678, 0.2432, 0.2665, 0.2403, 0.2734, 0.2451, 0.2748, 0.2465, 0.2675, 0.2401, 0.2648, 0.2359, 0.2711, 0.2403, 0.2734, 0.2432, 0.2665, 0.2374, 0.2626, 0.2321, 0.2679, 0.2359, 0.2711, 0.2401, 0.2648, 0.2352, 0.2599, 0.2289, 0.2641, 0.2321, 0.2679, 0.2374, 0.2626, 0.2335, 0.2568, 0.2266, 0.2597, 0.2289, 0.2641, 0.2352, 0.2599, 0.2325, 0.2535, 0.2252, 0.2549, 0.2266, 0.2597, 0.2335, 0.2568, 0.2322, 0.25, 0.2247, 0.25, 0.2252, 0.2549, 0.2325, 0.2535, 0.2325, 0.2465, 0.2252, 0.2451, 0.2247, 0.25, 0.2322, 0.25, 0.2335, 0.2432, 0.2266, 0.2403, 0.2252, 0.2451, 0.2325, 0.2465, 0.2352, 0.2401, 0.2289, 0.2359, 0.2266, 0.2403, 0.2335, 0.2432, 0.2374, 0.2374, 0.2321, 0.2321, 0.2289, 0.2359, 0.2352, 0.2401, 0.2401, 0.2352, 0.2359, 0.2289, 0.2321, 0.2321, 0.2374, 0.2374, 0.2432, 0.2335, 0.2403, 0.2266, 0.2359, 0.2289, 0.2401, 0.2352, 0.2465, 0.2325, 0.2451, 0.2252, 0.2403, 0.2266, 0.2432, 0.2335, 0.25, 0.2322, 0.25, 0.2247, 0.2451, 0.2252, 0.2465, 0.2325, 0.2535, 0.2325, 0.2549, 0.2252, 0.25, 0.2247, 0.25, 0.2322, 0.2568, 0.2335, 0.2597, 0.2266, 0.2549, 0.2252, 0.2535, 0.2325, 0.2599, 0.2352, 0.2641, 0.2289, 0.2597, 0.2266, 0.2568, 0.2335, 0.2626, 0.2374, 0.2679, 0.2321, 0.2641, 0.2289, 0.2599, 0.2352, 0.2648, 0.2401, 0.2711, 0.2359, 0.2679, 0.2321, 0.2626, 0.2374, 0.2665, 0.2432, 0.2734, 0.2403, 0.2711, 0.2359, 0.2648, 0.2401, 0.2675, 0.2465, 0.2748, 0.2451, 0.2734, 0.2403, 0.2665, 0.2432, 0.2678, 0.25, 0.2753, 0.25, 0.2748, 0.2451, 0.2675, 0.2465, 0.2675, 0.2535, 0.2748, 0.2549, 0.2753, 0.25, 0.2678, 0.25, 0.2665, 0.2568, 0.2734, 0.2597, 0.2748, 0.2549, 0.2675, 0.2535, 0.2648, 0.2599, 0.2711, 0.2641, 0.2734, 0.2597, 0.2665, 0.2568, 0.2626, 0.2626, 0.2679, 0.2679, 0.2711, 0.2641, 0.2648, 0.2599, 0.2599, 0.2648, 0.2641, 0.2711, 0.2679, 0.2679, 0.2626, 0.2626, 0.2568, 0.2665, 0.2597, 0.2734, 0.2641, 0.2711, 0.2599, 0.2648, 0.2535, 0.2675, 0.2549, 0.2748, 0.2597, 0.2734, 0.2568, 0.2665, 0.25, 0.2678, 0.25, 0.2753, 0.2549, 0.2748, 0.2535, 0.2675, 0.2465, 0.2675, 0.25, 0.2678, 0.2535, 0.2675, 0.2568, 0.2665, 0.2599, 0.2648, 0.2626, 0.2626, 0.2648, 0.2599, 0.2665, 0.2568, 0.2675, 0.2535, 0.2678, 0.25, 0.2675, 0.2465, 0.2665, 0.2432, 0.2648, 0.2401, 0.2626, 0.2374, 0.2599, 0.2352, 0.2568, 0.2335, 0.2535, 0.2325, 0.25, 0.2322, 0.2465, 0.2325, 0.2432, 0.2335, 0.2401, 0.2352, 0.2374, 0.2374, 0.2352, 0.2401, 0.2335, 0.2432, 0.2325, 0.2465, 0.2322, 0.25, 0.2325, 0.2535, 0.2335, 0.2568, 0.2352, 0.2599, 0.2374, 0.2626, 0.2401, 0.2648, 0.2432, 0.2665, 0.25, 0.2678, 0.25, 0.2678, 0.2465, 0.2675, 0.2465, 0.2675, 0.2648, 0.2599, 0.2648, 0.2599, 0.2626, 0.2626, 0.2626, 0.2626, 0.2432, 0.2335, 0.2432, 0.2335, 0.2465, 0.2325, 0.2465, 0.2325, 0.2465, 0.2675, 0.2465, 0.2675, 0.2432, 0.2665, 0.2432, 0.2665, 0.2626, 0.2626, 0.2626, 0.2626, 0.2599, 0.2648, 0.2599, 0.2648, 0.2465, 0.2325, 0.2465, 0.2325, 0.25, 0.2322, 0.25, 0.2322, 0.2432, 0.2665, 0.2432, 0.2665, 0.2401, 0.2648, 0.2401, 0.2648, 0.2599, 0.2648, 0.2599, 0.2648, 0.2568, 0.2665, 0.2568, 0.2665, 0.25, 0.2322, 0.25, 0.2322, 0.2535, 0.2325, 0.2535, 0.2325, 0.2401, 0.2648, 0.2401, 0.2648, 0.2374, 0.2626, 0.2374, 0.2626, 0.2568, 0.2665, 0.2568, 0.2665, 0.2535, 0.2675, 0.2535, 0.2675, 0.2535, 0.2325, 0.2535, 0.2325, 0.2568, 0.2335, 0.2568, 0.2335, 0.2374, 0.2626, 0.2374, 0.2626, 0.2352, 0.2599, 0.2352, 0.2599, 0.2535, 0.2675, 0.2535, 0.2675, 0.25, 0.2678, 0.25, 0.2678, 0.2568, 0.2335, 0.2568, 0.2335, 0.2599, 0.2352, 0.2599, 0.2352, 0.2352, 0.2599, 0.2352, 0.2599, 0.2335, 0.2568, 0.2335, 0.2568, 0.2599, 0.2352, 0.2599, 0.2352, 0.2626, 0.2374, 0.2626, 0.2374, 0.2335, 0.2568, 0.2335, 0.2568, 0.2325, 0.2535, 0.2325, 0.2535, 0.2626, 0.2374, 0.2626, 0.2374, 0.2648, 0.2401, 0.2648, 0.2401, 0.2325, 0.2535, 0.2325, 0.2535, 0.2322, 0.25, 0.2322, 0.25, 0.2648, 0.2401, 0.2648, 0.2401, 0.2665, 0.2432, 0.2665, 0.2432, 0.2322, 0.25, 0.2322, 0.25, 0.2325, 0.2465, 0.2325, 0.2465, 0.2665, 0.2432, 0.2665, 0.2432, 0.2675, 0.2465, 0.2675, 0.2465, 0.2325, 0.2465, 0.2325, 0.2465, 0.2335, 0.2432, 0.2335, 0.2432, 0.2675, 0.2465, 0.2675, 0.2465, 0.2678, 0.25, 0.2678, 0.25, 0.2335, 0.2432, 0.2335, 0.2432, 0.2352, 0.2401, 0.2352, 0.2401, 0.2678, 0.25, 0.2678, 0.25, 0.2675, 0.2535, 0.2675, 0.2535, 0.2352, 0.2401, 0.2352, 0.2401, 0.2374, 0.2374, 0.2374, 0.2374, 0.2675, 0.2535, 0.2675, 0.2535, 0.2665, 0.2568, 0.2665, 0.2568, 0.2374, 0.2374, 0.2374, 0.2374, 0.2401, 0.2352, 0.2401, 0.2352, 0.2665, 0.2568, 0.2665, 0.2568, 0.2648, 0.2599, 0.2648, 0.2599, 0.75, 0.49, 0.7968, 0.4854, 0.8418, 0.4717, 0.8833, 0.4496, 0.9197, 0.4197, 0.9496, 0.3833, 0.9717, 0.3418, 0.9854, 0.2968, 0.99, 0.25, 0.9854, 0.2032, 0.9717, 0.1582, 0.9496, 0.1167, 0.9197, 0.08029, 0.8833, 0.05045, 0.8418, 0.02827, 0.7968, 0.01461, 0.75, 0.01, 0.7032, 0.01461, 0.6582, 0.02827, 0.6167, 0.05045, 0.5803, 0.08029, 0.5504, 0.1167, 0.5283, 0.1582, 0.5146, 0.2032, 0.51, 0.25, 0.5146, 0.2968, 0.5283, 0.3418, 0.5504, 0.3833, 0.5803, 0.4197, 0.6167, 0.4496, 0.6582, 0.4717, 0.7032, 0.4854, 0.75, 0.49, 0.75, 0.4669, 0.7923, 0.4627, 0.7968, 0.4854, 0.7968, 0.4854, 0.7923, 0.4627, 0.833, 0.4504, 0.8418, 0.4717, 0.8418, 0.4717, 0.833, 0.4504, 0.8705, 0.4304, 0.8833, 0.4496, 0.8833, 0.4496, 0.8705, 0.4304, 0.9034, 0.4034, 0.9197, 0.4197, 0.9197, 0.4197, 0.9034, 0.4034, 0.9304, 0.3705, 0.9496, 0.3833, 0.9496, 0.3833, 0.9304, 0.3705, 0.9504, 0.333, 0.9717, 0.3418, 0.9717, 0.3418, 0.9504, 0.333, 0.9627, 0.2923, 0.9854, 0.2968, 0.9854, 0.2968, 0.9627, 0.2923, 0.9669, 0.25, 0.99, 0.25, 0.99, 0.25, 0.9669, 0.25, 0.9627, 0.2077, 0.9854, 0.2032, 0.9854, 0.2032, 0.9627, 0.2077, 0.9504, 0.167, 0.9717, 0.1582, 0.9717, 0.1582, 0.9504, 0.167, 0.9304, 0.1295, 0.9496, 0.1167, 0.9496, 0.1167, 0.9304, 0.1295, 0.9034, 0.09662, 0.9197, 0.08029, 0.9197, 0.08029, 0.9034, 0.09662, 0.8705, 0.06964, 0.8833, 0.05045, 0.8833, 0.05045, 0.8705, 0.06964, 0.833, 0.0496, 0.8418, 0.02827, 0.8418, 0.02827, 0.833, 0.0496, 0.7923, 0.03725, 0.7968, 0.01461, 0.7968, 0.01461, 0.7923, 0.03725, 0.75, 0.03309, 0.75, 0.01, 0.75, 0.01, 0.75, 0.03309, 0.7077, 0.03725, 0.7032, 0.01461, 0.7032, 0.01461, 0.7077, 0.03725, 0.667, 0.0496, 0.6582, 0.02827, 0.6582, 0.02827, 0.667, 0.0496, 0.6295, 0.06964, 0.6167, 0.05045, 0.6167, 0.05045, 0.6295, 0.06964, 0.5966, 0.09662, 0.5803, 0.08029, 0.5803, 0.08029, 0.5966, 0.09662, 0.5696, 0.1295, 0.5504, 0.1167, 0.5504, 0.1167, 0.5696, 0.1295, 0.5496, 0.167, 0.5283, 0.1582, 0.5283, 0.1582, 0.5496, 0.167, 0.5373, 0.2077, 0.5146, 0.2032, 0.5146, 0.2032, 0.5373, 0.2077, 0.5331, 0.25, 0.51, 0.25, 0.51, 0.25, 0.5331, 0.25, 0.5373, 0.2923, 0.5146, 0.2968, 0.5146, 0.2968, 0.5373, 0.2923, 0.5496, 0.333, 0.5283, 0.3418, 0.5283, 0.3418, 0.5496, 0.333, 0.5696, 0.3705, 0.5504, 0.3833, 0.5504, 0.3833, 0.5696, 0.3705, 0.5966, 0.4034, 0.5803, 0.4197, 0.5803, 0.4197, 0.5966, 0.4034, 0.6295, 0.4304, 0.6167, 0.4496, 0.6167, 0.4496, 0.6295, 0.4304, 0.667, 0.4504, 0.6582, 0.4717, 0.6582, 0.4717, 0.667, 0.4504, 0.7077, 0.4627, 0.7032, 0.4854, 0.7032, 0.4854, 0.7077, 0.4627, 0.75, 0.4669, 0.75, 0.49, 0.75, 0.49, 0.75, 0.49, 0.7968, 0.4854, 0.7968, 0.4854, 0.75, 0.4669, 0.7077, 0.4627, 0.667, 0.4504, 0.6295, 0.4304, 0.5966, 0.4034, 0.5696, 0.3705, 0.5496, 0.333, 0.5373, 0.2923, 0.5331, 0.25, 0.5373, 0.2077, 0.5496, 0.167, 0.5696, 0.1295, 0.5966, 0.09662, 0.6295, 0.06964, 0.667, 0.0496, 0.7077, 0.03725, 0.75, 0.03309, 0.7923, 0.03725, 0.833, 0.0496, 0.8705, 0.06964, 0.9034, 0.09662, 0.9304, 0.1295, 0.9504, 0.167, 0.9627, 0.2077, 0.9669, 0.25, 0.9627, 0.2923, 0.9504, 0.333, 0.9304, 0.3705, 0.9034, 0.4034, 0.8705, 0.4304, 0.833, 0.4504, 0.7923, 0.4627, 0.7032, 0.4854, 0.7032, 0.4854, 0.75, 0.49, 0.75, 0.49, 0.7968, 0.4854, 0.7968, 0.4854, 0.8418, 0.4717, 0.8418, 0.4717, 0.8418, 0.4717, 0.8418, 0.4717, 0.8833, 0.4496, 0.8833, 0.4496, 0.8833, 0.4496, 0.8833, 0.4496, 0.9197, 0.4197, 0.9197, 0.4197, 0.9197, 0.4197, 0.9197, 0.4197, 0.9496, 0.3833, 0.9496, 0.3833, 0.9496, 0.3833, 0.9496, 0.3833, 0.9717, 0.3418, 0.9717, 0.3418, 0.9717, 0.3418, 0.9717, 0.3418, 0.9854, 0.2968, 0.9854, 0.2968, 0.9854, 0.2968, 0.9854, 0.2968, 0.99, 0.25, 0.99, 0.25, 0.99, 0.25, 0.99, 0.25, 0.9854, 0.2032, 0.9854, 0.2032, 0.9854, 0.2032, 0.9854, 0.2032, 0.9717, 0.1582, 0.9717, 0.1582, 0.9717, 0.1582, 0.9717, 0.1582, 0.9496, 0.1167, 0.9496, 0.1167, 0.9496, 0.1167, 0.9496, 0.1167, 0.9197, 0.08029, 0.9197, 0.08029, 0.9197, 0.08029, 0.9197, 0.08029, 0.8833, 0.05045, 0.8833, 0.05045, 0.8833, 0.05045, 0.8833, 0.05045, 0.8418, 0.02827, 0.8418, 0.02827, 0.8418, 0.02827, 0.8418, 0.02827, 0.7968, 0.01461, 0.7968, 0.01461, 0.7968, 0.01461, 0.7968, 0.01461, 0.75, 0.01, 0.75, 0.01, 0.75, 0.01, 0.75, 0.01, 0.7032, 0.01461, 0.7032, 0.01461, 0.7032, 0.01461, 0.7032, 0.01461, 0.6582, 0.02827, 0.6582, 0.02827, 0.6582, 0.02827, 0.6582, 0.02827, 0.6167, 0.05045, 0.6167, 0.05045, 0.6167, 0.05045, 0.6167, 0.05045, 0.5803, 0.08029, 0.5803, 0.08029, 0.5803, 0.08029, 0.5803, 0.08029, 0.5504, 0.1167, 0.5504, 0.1167, 0.5504, 0.1167, 0.5504, 0.1167, 0.5283, 0.1582, 0.5283, 0.1582, 0.5283, 0.1582, 0.5283, 0.1582, 0.5146, 0.2032, 0.5146, 0.2032, 0.5146, 0.2032, 0.5146, 0.2032, 0.51, 0.25, 0.51, 0.25, 0.51, 0.25, 0.51, 0.25, 0.5146, 0.2968, 0.5146, 0.2968, 0.5146, 0.2968, 0.5146, 0.2968, 0.5283, 0.3418, 0.5283, 0.3418, 0.5283, 0.3418, 0.5283, 0.3418, 0.5504, 0.3833, 0.5504, 0.3833, 0.5504, 0.3833, 0.5504, 0.3833, 0.5803, 0.4197, 0.5803, 0.4197, 0.5803, 0.4197, 0.5803, 0.4197, 0.6167, 0.4496, 0.6167, 0.4496, 0.6167, 0.4496, 0.6167, 0.4496, 0.6582, 0.4717, 0.6582, 0.4717, 0.6582, 0.4717, 0.6582, 0.4717, 0.7032, 0.4854, 0.7032, 0.4854, 0.75, 0.49, 0.7032, 0.4854, 0.6582, 0.4717, 0.6167, 0.4496, 0.5803, 0.4197, 0.5504, 0.3833, 0.5283, 0.3418, 0.5146, 0.2968, 0.51, 0.25, 0.5146, 0.2032, 0.5283, 0.1582, 0.5504, 0.1167, 0.5803, 0.08029, 0.6167, 0.05045, 0.6582, 0.02827, 0.7032, 0.01461, 0.75, 0.01, 0.7968, 0.01461, 0.8418, 0.02827, 0.8833, 0.05045, 0.9197, 0.08029, 0.9496, 0.1167, 0.9717, 0.1582, 0.9854, 0.2032, 0.99, 0.25, 0.9854, 0.2968, 0.9717, 0.3418, 0.9496, 0.3833, 0.9197, 0.4197, 0.8833, 0.4496, 0.8418, 0.4717, 0.7968, 0.4854, 0.75, 0.49, 0.7968, 0.4854, 0.8418, 0.4717, 0.8833, 0.4496, 0.9197, 0.4197, 0.9496, 0.3833, 0.9717, 0.3418, 0.9854, 0.2968, 0.99, 0.25, 0.9854, 0.2032, 0.9717, 0.1582, 0.9496, 0.1167, 0.9197, 0.08029, 0.8833, 0.05045, 0.8418, 0.02827, 0.7968, 0.01461, 0.75, 0.01, 0.7032, 0.01461, 0.6582, 0.02827, 0.6167, 0.05045, 0.5803, 0.08029, 0.5504, 0.1167, 0.5283, 0.1582, 0.5146, 0.2032, 0.51, 0.25, 0.5146, 0.2968, 0.5283, 0.3418, 0.5504, 0.3833, 0.5803, 0.4197, 0.6167, 0.4496, 0.6582, 0.4717, 0.7032, 0.4854, 0.9197, 0.4197, 0.9197, 0.4197, 0.8833, 0.4496, 0.8833, 0.4496, 0.7032, 0.4854, 0.7032, 0.4854, 0.6582, 0.4717, 0.6582, 0.4717, 0.6582, 0.02827, 0.6582, 0.02827, 0.7032, 0.01461, 0.7032, 0.01461, 0.9496, 0.3833, 0.9496, 0.3833, 0.9197, 0.4197, 0.9197, 0.4197, 0.75, 0.49, 0.75, 0.49, 0.7032, 0.4854, 0.7032, 0.4854, 0.6167, 0.05045, 0.6167, 0.05045, 0.6582, 0.02827, 0.6582, 0.02827, 0.9717, 0.3418, 0.9717, 0.3418, 0.9496, 0.3833, 0.9496, 0.3833, 0.5803, 0.08029, 0.5803, 0.08029, 0.6167, 0.05045, 0.6167, 0.05045, 0.9854, 0.2968, 0.9854, 0.2968, 0.9717, 0.3418, 0.9717, 0.3418, 0.5504, 0.1167, 0.5504, 0.1167, 0.5803, 0.08029, 0.5803, 0.08029, 0.99, 0.25, 0.99, 0.25, 0.9854, 0.2968, 0.9854, 0.2968, 0.5283, 0.1582, 0.5283, 0.1582, 0.5504, 0.1167, 0.5504, 0.1167, 0.9854, 0.2032, 0.9854, 0.2032, 0.99, 0.25, 0.99, 0.25, 0.5146, 0.2032, 0.5146, 0.2032, 0.5283, 0.1582, 0.5283, 0.1582, 0.9717, 0.1582, 0.9717, 0.1582, 0.9854, 0.2032, 0.9854, 0.2032, 0.51, 0.25, 0.51, 0.25, 0.5146, 0.2032, 0.5146, 0.2032, 0.9496, 0.1167, 0.9496, 0.1167, 0.9717, 0.1582, 0.9717, 0.1582, 0.5146, 0.2968, 0.5146, 0.2968, 0.51, 0.25, 0.51, 0.25, 0.9197, 0.08029, 0.9197, 0.08029, 0.9496, 0.1167, 0.9496, 0.1167, 0.5283, 0.3418, 0.5283, 0.3418, 0.5146, 0.2968, 0.5146, 0.2968, 0.8833, 0.05045, 0.8833, 0.05045, 0.9197, 0.08029, 0.9197, 0.08029, 0.5504, 0.3833, 0.5504, 0.3833, 0.5283, 0.3418, 0.5283, 0.3418, 0.8418, 0.02827, 0.8418, 0.02827, 0.8833, 0.05045, 0.8833, 0.05045, 0.7968, 0.4854, 0.7968, 0.4854, 0.75, 0.49, 0.75, 0.49, 0.5803, 0.4197, 0.5803, 0.4197, 0.5504, 0.3833, 0.5504, 0.3833, 0.7968, 0.01461, 0.7968, 0.01461, 0.8418, 0.02827, 0.8418, 0.02827, 0.8418, 0.4717, 0.8418, 0.4717, 0.7968, 0.4854, 0.7968, 0.4854, 0.6167, 0.4496, 0.6167, 0.4496, 0.5803, 0.4197, 0.5803, 0.4197, 0.75, 0.01, 0.75, 0.01, 0.7968, 0.01461, 0.7968, 0.01461, 0.8833, 0.4496, 0.8833, 0.4496, 0.8418, 0.4717, 0.8418, 0.4717, 0.6582, 0.4717, 0.6582, 0.4717, 0.6167, 0.4496, 0.6167, 0.4496, 0.7032, 0.01461, 0.7032, 0.01461, 0.75, 0.01, 0.75, 0.01, 0.75, 0.49, 0.7032, 0.4854, 0.6582, 0.4717, 0.6167, 0.4496, 0.5803, 0.4197, 0.5504, 0.3833, 0.5283, 0.3418, 0.5146, 0.2968, 0.51, 0.25, 0.5146, 0.2032, 0.5283, 0.1582, 0.5504, 0.1167, 0.5803, 0.08029, 0.6167, 0.05045, 0.6582, 0.02827, 0.7032, 0.01461, 0.75, 0.01, 0.7968, 0.01461, 0.8418, 0.02827, 0.8833, 0.05045, 0.9197, 0.08029, 0.9496, 0.1167, 0.9717, 0.1582, 0.9854, 0.2032, 0.99, 0.25, 0.9854, 0.2968, 0.9717, 0.3418, 0.9496, 0.3833, 0.9197, 0.4197, 0.8833, 0.4496, 0.8418, 0.4717, 0.7968, 0.4854, 0.75, 0.49, 0.7968, 0.4854, 0.8418, 0.4717, 0.8833, 0.4496, 0.9197, 0.4197, 0.9496, 0.3833, 0.9717, 0.3418, 0.9854, 0.2968, 0.99, 0.25, 0.9854, 0.2032, 0.9717, 0.1582, 0.9496, 0.1167, 0.9197, 0.08029, 0.8833, 0.05045, 0.8418, 0.02827, 0.7968, 0.01461, 0.75, 0.01, 0.7032, 0.01461, 0.6582, 0.02827, 0.6167, 0.05045, 0.5803, 0.08029, 0.5504, 0.1167, 0.5283, 0.1582, 0.5146, 0.2032, 0.51, 0.25, 0.5146, 0.2968, 0.5283, 0.3418, 0.5504, 0.3833, 0.5803, 0.4197, 0.6167, 0.4496, 0.6582, 0.4717, 0.7032, 0.4854, 0.6582, 0.02827, 0.6582, 0.02827, 0.7032, 0.01461, 0.7032, 0.01461, 0.9496, 0.3833, 0.9496, 0.3833, 0.9197, 0.4197, 0.9197, 0.4197, 0.75, 0.49, 0.75, 0.49, 0.7032, 0.4854, 0.7032, 0.4854, 0.6167, 0.05045, 0.6167, 0.05045, 0.6582, 0.02827, 0.6582, 0.02827, 0.9717, 0.3418, 0.9717, 0.3418, 0.9496, 0.3833, 0.9496, 0.3833, 0.5803, 0.08029, 0.5803, 0.08029, 0.6167, 0.05045, 0.6167, 0.05045, 0.9854, 0.2968, 0.9854, 0.2968, 0.9717, 0.3418, 0.9717, 0.3418, 0.5504, 0.1167, 0.5504, 0.1167, 0.5803, 0.08029, 0.5803, 0.08029, 0.99, 0.25, 0.99, 0.25, 0.9854, 0.2968, 0.9854, 0.2968, 0.5283, 0.1582, 0.5283, 0.1582, 0.5504, 0.1167, 0.5504, 0.1167, 0.9854, 0.2032, 0.9854, 0.2032, 0.99, 0.25, 0.99, 0.25, 0.5146, 0.2032, 0.5146, 0.2032, 0.5283, 0.1582, 0.5283, 0.1582, 0.9717, 0.1582, 0.9717, 0.1582, 0.9854, 0.2032, 0.9854, 0.2032, 0.51, 0.25, 0.51, 0.25, 0.5146, 0.2032, 0.5146, 0.2032, 0.9496, 0.1167, 0.9496, 0.1167, 0.9717, 0.1582, 0.9717, 0.1582, 0.5146, 0.2968, 0.5146, 0.2968, 0.51, 0.25, 0.51, 0.25, 0.9197, 0.08029, 0.9197, 0.08029, 0.9496, 0.1167, 0.9496, 0.1167, 0.5283, 0.3418, 0.5283, 0.3418, 0.5146, 0.2968, 0.5146, 0.2968, 0.8833, 0.05045, 0.8833, 0.05045, 0.9197, 0.08029, 0.9197, 0.08029, 0.5504, 0.3833, 0.5504, 0.3833, 0.5283, 0.3418, 0.5283, 0.3418, 0.8418, 0.02827, 0.8418, 0.02827, 0.8833, 0.05045, 0.8833, 0.05045, 0.7968, 0.4854, 0.7968, 0.4854, 0.75, 0.49, 0.75, 0.49, 0.5803, 0.4197, 0.5803, 0.4197, 0.5504, 0.3833, 0.5504, 0.3833, 0.7968, 0.01461, 0.7968, 0.01461, 0.8418, 0.02827, 0.8418, 0.02827, 0.8418, 0.4717, 0.8418, 0.4717, 0.7968, 0.4854, 0.7968, 0.4854, 0.6167, 0.4496, 0.6167, 0.4496, 0.5803, 0.4197, 0.5803, 0.4197, 0.75, 0.01, 0.75, 0.01, 0.7968, 0.01461, 0.7968, 0.01461, 0.8833, 0.4496, 0.8833, 0.4496, 0.8418, 0.4717, 0.8418, 0.4717, 0.6582, 0.4717, 0.6582, 0.4717, 0.6167, 0.4496, 0.6167, 0.4496, 0.7032, 0.01461, 0.7032, 0.01461, 0.75, 0.01, 0.75, 0.01, 0.9197, 0.4197, 0.9197, 0.4197, 0.8833, 0.4496, 0.8833, 0.4496, 0.7032, 0.4854, 0.7032, 0.4854, 0.6582, 0.4717, 0.6582, 0.4717])
me_cone.materials.append(mat_material_001)
me_cone.materials.append(mat_material_002)
me_cone.materials.append(None)
me_cone.update()

# ---- objects
ob_cube = bpy.data.objects.new('Cube', me_cube)
ob_light = bpy.data.objects.new('Light', light_light)
ob_camera = bpy.data.objects.new('Camera', cam_camera)
ob_cone = bpy.data.objects.new('Cone', me_cone)

# ---- transforms, parenting, visibility, modifiers, constraints
ob_cube.location = (0.0, 0.0, 0.0)
ob_cube.scale = (1.0, 1.0, 0.1237)
ob_cube.lock_rotations_4d = False
ob_cube.empty_display_type = 'ARROWS'
ob_cube.lineart.crease_threshold = 0.0
_m = ob_cube.modifiers.new('Solidify', 'SOLIDIFY')
_m.thickness = 0.03
_m.offset = 0.0
ob_light.location = (4.076, 1.005, 5.904)
ob_light.rotation_euler = (0.6503, 0.05522, 1.866)
ob_light.lock_rotations_4d = False
ob_light.empty_display_type = 'ARROWS'
ob_light.color = (0.0, 0.0, 0.0, 0.0)
ob_light.lineart.crease_threshold = 0.0
ob_camera.location = (7.359, -6.926, 4.958)
ob_camera.rotation_euler = (1.109, 0.0, 0.8149)
ob_camera.lock_rotations_4d = False
ob_camera.empty_display_type = 'ARROWS'
ob_camera.color = (0.0, 0.0, 0.0, 0.0)
ob_camera.display_type = 'WIRE'
ob_camera.lineart.crease_threshold = 0.0
ob_cone.location = (0.0, 0.0, 1.47)
ob_cone.scale = (1.115, 1.115, 1.385)

# ---- collection membership
col_collection.objects.link(ob_cube)
col_collection.objects.link(ob_light)
col_collection.objects.link(ob_camera)
col_collection.objects.link(ob_cone)

# ---- scene / render settings (as saved in the file)
scene.camera = ob_camera
scene.frame_start = 1; scene.frame_end = 250; scene.frame_set(1)
scene.render.engine = 'BLENDER_EEVEE_NEXT'
scene.render.bake_bias = 0.0
scene.render.bake_samples = 0
scene.cycles.sampling_pattern = 'TABULATED_SOBOL'
scene.eevee.use_volume_custom_range = False
bpy.context.view_layer.update()
